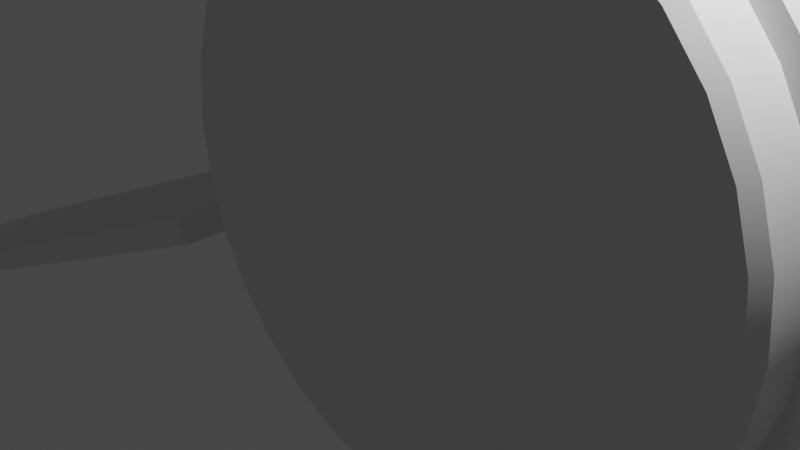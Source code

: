 # Source: satellite.blend  (saved by Blender 2.93.21; exported with 4.5.12 LTS)
import bpy
from mathutils import Matrix  # noqa: F401  (used for matrix-valued properties, if any)

bpy.ops.wm.read_factory_settings(use_empty=True)
scene = bpy.context.scene
scene.name = 'Scene'

# ---- collections
col_collection = bpy.data.collections.new('Collection'); scene.collection.children.link(col_collection)

# ---- node groups
ng_auto_smooth = bpy.data.node_groups.new('Auto Smooth', 'GeometryNodeTree')
_s = ng_auto_smooth.interface.new_socket(name='Geometry', in_out='OUTPUT', socket_type='NodeSocketGeometry')
_s = ng_auto_smooth.interface.new_socket(name='Geometry', in_out='INPUT', socket_type='NodeSocketGeometry')
_s = ng_auto_smooth.interface.new_socket(name='Angle', in_out='INPUT', socket_type='NodeSocketFloat')
_s.subtype = 'ANGLE'
_s.min_value = 0.0
_s.max_value = 3.142
ng_auto_smooth.is_modifier = True
_N = ng_auto_smooth.nodes; _L = ng_auto_smooth.links
n0 = _N.new('NodeGroupOutput'); n0.name = 'Group Output'; n0.location = (480, -100)
n1 = _N.new('NodeGroupInput'); n1.name = 'Group Input'; n1.location = (-420, -300)
n2 = _N.new('NodeGroupInput'); n2.name = 'Group Input.001'; n2.location = (-60, -100)
n3 = _N.new('GeometryNodeSetShadeSmooth'); n3.name = 'Set Shade Smooth'; n3.location = (120, -100)
n3.domain = 'EDGE'
n4 = _N.new('GeometryNodeSetShadeSmooth'); n4.name = 'Set Shade Smooth.001'; n4.location = (300, -100)
n5 = _N.new('GeometryNodeInputMeshEdgeAngle'); n5.name = 'Edge Angle'; n5.location = (-420, -220)
n6 = _N.new('GeometryNodeInputEdgeSmooth'); n6.name = 'Is Edge Smooth'; n6.location = (-60, -160)
n7 = _N.new('GeometryNodeInputShadeSmooth'); n7.name = 'Is Face Smooth'; n7.location = (-240, -340)
n8 = _N.new('FunctionNodeBooleanMath'); n8.name = 'Boolean Math'; n8.location = (-60, -220)
n9 = _N.new('FunctionNodeCompare'); n9.name = 'Compare'; n9.location = (-240, -180)
n9.operation = 'LESS_EQUAL'
_L.new(n5.outputs[0], n9.inputs[0])
_L.new(n4.outputs[0], n0.inputs[0])
_L.new(n1.outputs[1], n9.inputs[1])
_L.new(n9.outputs[0], n8.inputs[0])
_L.new(n7.outputs[0], n8.inputs[1])
_L.new(n2.outputs[0], n3.inputs[0])
_L.new(n6.outputs[0], n3.inputs[1])
_L.new(n3.outputs[0], n4.inputs[0])
_L.new(n8.outputs[0], n3.inputs[2])
n0.is_active_output = True

# ---- world
world_world = bpy.data.worlds.new('World'); scene.world = world_world
world_world.use_nodes = True; world_world.node_tree.nodes.clear()
_N = world_world.node_tree.nodes; _L = world_world.node_tree.links
n0 = _N.new('ShaderNodeOutputWorld'); n0.name = 'World Output'; n0.location = (300, 300)
n1 = _N.new('ShaderNodeBackground'); n1.name = 'Background'; n1.location = (10, 300)
n1.inputs[0].default_value = (0.05088, 0.05088, 0.05088, 1.0)
_L.new(n1.outputs[0], n0.inputs[0])
n0.is_active_output = True
world_world.color = (0.05088, 0.05088, 0.05088)
world_world.use_sun_shadow = False
world_world.sun_shadow_jitter_overblur = 0.0

# ---- cameras
cam_camera = bpy.data.cameras.new('Camera')
cam_camera.clip_end = 100.0
cam_camera.ortho_scale = 7.314

# ---- lights
light_light = bpy.data.lights.new('Light', 'POINT')
light_light.transmission_factor = 0.0
light_light.energy = 1000.0
light_light.shadow_soft_size = 0.1
light_light.shadow_maximum_resolution = 0.006
light_light.use_absolute_resolution = True

# ---- meshes
me_cylinder = bpy.data.meshes.new('Cylinder')
me_cylinder.from_pydata([(-3.242e-06, 10.37, 2.863), (-0.5585, 10.37, 2.808), (-1.096, 10.37, 2.645), (-1.591, 10.37, 2.38), (-2.024, 10.37, 2.024), (-2.38, 10.37, 1.591), (-2.645, 10.37, 1.096), (-2.808, 10.37, 0.5585), (-2.863, 10.37, -3.126e-07), (-2.808, 10.37, -0.5585), (-2.645, 10.37, -1.096), (-2.38, 10.37, -1.591), (-2.024, 10.37, -2.024), (-1.591, 10.37, -2.38), (-1.096, 10.37, -2.645), (-0.5585, 10.37, -2.808), (-3.1e-06, 10.37, -2.863), (0.5585, 10.37, -2.808), (1.096, 10.37, -2.645), (1.591, 10.37, -2.38), (2.024, 10.37, -2.024), (2.38, 10.37, -1.591), (2.645, 10.37, -1.096), (2.808, 10.37, -0.5585), (2.863, 10.37, -1.255e-07), (2.808, 10.37, 0.5585), (2.645, 10.37, 1.096), (2.38, 10.37, 1.591), (2.024, 10.37, 2.024), (1.591, 10.37, 2.38), (1.096, 10.37, 2.645), (0.5585, 10.37, 2.808), (-0.3651, 21.54, 1.835), (-1.041e-06, 21.54, 1.871), (-0.7162, 21.54, 1.729), (-1.04, 21.54, 1.556), (-1.323, 21.54, 1.323), (-1.556, 21.54, 1.04), (-1.729, 21.54, 0.7162), (-1.835, 21.54, 0.3651), (-1.871, 21.54, -7.785e-07), (-1.835, 21.54, -0.3651), (-1.729, 21.54, -0.7162), (-1.556, 21.54, -1.04), (-1.323, 21.54, -1.323), (-1.04, 21.54, -1.556), (-0.7162, 21.54, -1.729), (-0.3651, 21.54, -1.835), (-9.363e-07, 21.54, -1.871), (0.3651, 21.54, -1.835), (0.7162, 21.54, -1.729), (1.04, 21.54, -1.556), (1.323, 21.54, -1.323), (1.556, 21.54, -1.04), (1.729, 21.54, -0.7162), (1.835, 21.54, -0.3651), (1.871, 21.54, -6.322e-07), (1.835, 21.54, 0.3651), (1.729, 21.54, 0.7162), (1.556, 21.54, 1.04), (1.323, 21.54, 1.323), (1.04, 21.54, 1.556), (0.7162, 21.54, 1.729), (0.3651, 21.54, 1.835), (-1.013e-06, 20.49, -6.726e-07), (-8.942e-07, 20.04, -5.919e-07), (-0.6049, 20.04, 3.041), (-5.978e-07, 20.04, 3.1), (-1.186, 20.04, 2.864), (-1.722, 20.04, 2.578), (-2.192, 20.04, 2.192), (-2.578, 20.04, 1.722), (-2.864, 20.04, 1.186), (-3.041, 20.04, 0.6049), (-3.1, 20.04, -7.826e-07), (-3.041, 20.04, -0.6049), (-2.864, 20.04, -1.186), (-2.578, 20.04, -1.722), (-2.192, 20.04, -2.192), (-1.722, 20.04, -2.578), (-1.186, 20.04, -2.864), (-0.6049, 20.04, -3.041), (-4.439e-07, 20.04, -3.1), (0.6049, 20.04, -3.041), (1.186, 20.04, -2.864), (1.722, 20.04, -2.578), (2.192, 20.04, -2.192), (2.578, 20.04, -1.722), (2.864, 20.04, -1.186), (3.041, 20.04, -0.6049), (3.1, 20.04, -5.799e-07), (3.041, 20.04, 0.6049), (2.864, 20.04, 1.186), (2.578, 20.04, 1.722), (2.192, 20.04, 2.192), (1.722, 20.04, 2.578), (1.186, 20.04, 2.864), (0.6049, 20.04, 3.041), (-0.6049, 20.49, 3.041), (-8.397e-07, 20.49, 3.1), (-1.186, 20.49, 2.864), (-1.722, 20.49, 2.578), (-2.192, 20.49, 2.192), (-2.578, 20.49, 1.722), (-2.864, 20.49, 1.186), (-3.041, 20.49, 0.6049), (-3.1, 20.49, -8.088e-07), (-3.041, 20.49, -0.6049), (-2.864, 20.49, -1.186), (-2.578, 20.49, -1.722), (-2.192, 20.49, -2.192), (-1.722, 20.49, -2.578), (-1.186, 20.49, -2.864), (-0.6049, 20.49, -3.041), (-6.858e-07, 20.49, -3.1), (0.6049, 20.49, -3.041), (1.186, 20.49, -2.864), (1.722, 20.49, -2.578), (2.192, 20.49, -2.192), (2.578, 20.49, -1.722), (2.864, 20.49, -1.186), (3.041, 20.49, -0.6049), (3.1, 20.49, -6.062e-07), (3.041, 20.49, 0.6049), (2.864, 20.49, 1.186), (2.578, 20.49, 1.722), (2.192, 20.49, 2.192), (1.722, 20.49, 2.578), (1.186, 20.49, 2.864), (0.6049, 20.49, 3.041), (-2.296e-06, 20.03, -5.906e-07), (-0.3651, 20.03, 1.835), (-1.993e-06, 20.03, 1.871), (-0.7162, 20.03, 1.729), (-1.04, 20.03, 1.556), (-1.323, 20.03, 1.323), (-1.556, 20.03, 1.04), (-1.729, 20.03, 0.7162), (-1.835, 20.03, 0.3651), (-1.871, 20.03, -7.125e-07), (-1.835, 20.03, -0.3651), (-1.729, 20.03, -0.7162), (-1.556, 20.03, -1.04), (-1.323, 20.03, -1.323), (-1.04, 20.03, -1.556), (-0.7162, 20.03, -1.729), (-0.3651, 20.03, -1.835), (-1.888e-06, 20.03, -1.871), (0.3651, 20.03, -1.835), (0.7162, 20.03, -1.729), (1.04, 20.03, -1.556), (1.323, 20.03, -1.323), (1.556, 20.03, -1.04), (1.729, 20.03, -0.7162), (1.835, 20.03, -0.3651), (1.871, 20.03, -5.662e-07), (1.835, 20.03, 0.3651), (1.729, 20.03, 0.7162), (1.556, 20.03, 1.04), (1.323, 20.03, 1.323), (1.04, 20.03, 1.556), (0.7162, 20.03, 1.729), (0.3651, 20.03, 1.835), (-3.232e-08, 0.2064, 3.808), (-1.126e-07, 0.3456, 3.947), (-0.7428, 0.2064, 3.734), (-0.7701, 0.3456, 3.872), (-1.457, 0.2064, 3.518), (-1.511, 0.3456, 3.647), (-2.115, 0.2064, 3.166), (-2.193, 0.3456, 3.282), (-2.692, 0.2064, 2.692), (-2.791, 0.3456, 2.791), (-3.166, 0.2064, 2.115), (-3.282, 0.3456, 2.193), (-3.518, 0.2064, 1.457), (-3.647, 0.3456, 1.511), (-3.734, 0.2064, 0.7428), (-3.872, 0.3456, 0.7701), (-3.808, 0.2064, 9.361e-09), (-3.947, 0.3456, -4.725e-09), (-3.734, 0.2064, -0.7428), (-3.872, 0.3456, -0.7701), (-3.518, 0.2064, -1.457), (-3.647, 0.3456, -1.511), (-3.166, 0.2064, -2.115), (-3.282, 0.3456, -2.193), (-2.692, 0.2064, -2.692), (-2.791, 0.3456, -2.791), (-2.115, 0.2064, -3.166), (-2.193, 0.3456, -3.282), (-1.457, 0.2064, -3.518), (-1.511, 0.3456, -3.647), (-0.7428, 0.2064, -3.734), (-0.7701, 0.3456, -3.872), (2.618e-07, 0.2064, -3.808), (2.325e-07, 0.3456, -3.947), (0.7428, 0.2064, -3.734), (0.7701, 0.3456, -3.872), (1.457, 0.2064, -3.518), (1.511, 0.3456, -3.647), (2.115, 0.2064, -3.166), (2.193, 0.3456, -3.282), (2.692, 0.2064, -2.692), (2.791, 0.3456, -2.791), (3.166, 0.2064, -2.115), (3.282, 0.3456, -2.193), (3.518, 0.2064, -1.457), (3.647, 0.3456, -1.511), (3.734, 0.2064, -0.7428), (3.872, 0.3456, -0.7701), (3.808, 0.2064, 2.198e-07), (3.947, 0.3456, 2.149e-07), (3.734, 0.2064, 0.7428), (3.872, 0.3456, 0.7701), (3.518, 0.2064, 1.457), (3.647, 0.3456, 1.511), (3.166, 0.2064, 2.115), (3.282, 0.3456, 2.193), (2.692, 0.2064, 2.692), (2.791, 0.3456, 2.791), (2.115, 0.2064, 3.166), (2.193, 0.3456, 3.282), (1.457, 0.2064, 3.518), (1.511, 0.3456, 3.647), (0.7428, 0.2064, 3.734), (0.7701, 0.3456, 3.872), (-0.7428, 10.37, 3.734), (-0.7701, 10.23, 3.872), (-3.334e-06, 10.23, 3.947), (-3.362e-06, 10.37, 3.808), (-1.457, 10.37, 3.518), (-1.511, 10.23, 3.647), (-2.115, 10.37, 3.166), (-2.193, 10.23, 3.282), (-2.692, 10.37, 2.692), (-2.791, 10.23, 2.791), (-3.166, 10.37, 2.115), (-3.282, 10.23, 2.193), (-3.518, 10.37, 1.457), (-3.647, 10.23, 1.511), (-3.734, 10.37, 0.7428), (-3.872, 10.23, 0.7701), (-3.808, 10.37, -3.409e-07), (-3.947, 10.23, -3.404e-07), (-3.734, 10.37, -0.7428), (-3.872, 10.23, -0.7701), (-3.518, 10.37, -1.457), (-3.647, 10.23, -1.511), (-3.166, 10.37, -2.115), (-3.282, 10.23, -2.193), (-2.692, 10.37, -2.692), (-2.791, 10.23, -2.791), (-2.115, 10.37, -3.166), (-2.193, 10.23, -3.282), (-1.457, 10.37, -3.518), (-1.511, 10.23, -3.647), (-0.7428, 10.37, -3.734), (-0.7701, 10.23, -3.872), (-3.043e-06, 10.37, -3.808), (-2.989e-06, 10.23, -3.947), (0.7428, 10.37, -3.734), (0.7701, 10.23, -3.872), (1.457, 10.37, -3.518), (1.511, 10.23, -3.647), (2.115, 10.37, -3.166), (2.193, 10.23, -3.282), (2.692, 10.37, -2.692), (2.791, 10.23, -2.791), (3.166, 10.37, -2.115), (3.282, 10.23, -2.193), (3.518, 10.37, -1.457), (3.647, 10.23, -1.511), (3.734, 10.37, -0.7428), (3.872, 10.23, -0.7701), (3.808, 10.37, -1.255e-07), (3.947, 10.23, -1.208e-07), (3.734, 10.37, 0.7428), (3.872, 10.23, 0.7701), (3.518, 10.37, 1.457), (3.647, 10.23, 1.511), (3.166, 10.37, 2.115), (3.282, 10.23, 2.193), (2.692, 10.37, 2.692), (2.791, 10.23, 2.791), (2.115, 10.37, 3.166), (2.193, 10.23, 3.282), (1.457, 10.37, 3.518), (1.511, 10.23, 3.647), (0.7428, 10.37, 3.734), (0.7701, 10.23, 3.872), (-0.5312, 21.54, 2.671), (-0.5585, 21.4, 2.808), (-1.23e-06, 21.4, 2.863), (-1.182e-06, 21.54, 2.723), (-1.042, 21.54, 2.516), (-1.096, 21.4, 2.645), (-1.513, 21.54, 2.264), (-1.591, 21.4, 2.38), (-1.925, 21.54, 1.925), (-2.024, 21.4, 2.024), (-2.264, 21.54, 1.513), (-2.38, 21.4, 1.591), (-2.516, 21.54, 1.042), (-2.645, 21.4, 1.096), (-2.671, 21.54, 0.5312), (-2.808, 21.4, 0.5585), (-2.723, 21.54, -7.976e-07), (-2.863, 21.4, -7.947e-07), (-2.671, 21.54, -0.5312), (-2.808, 21.4, -0.5585), (-2.516, 21.54, -1.042), (-2.645, 21.4, -1.096), (-2.264, 21.54, -1.513), (-2.38, 21.4, -1.591), (-1.925, 21.54, -1.925), (-2.024, 21.4, -2.024), (-1.513, 21.54, -2.264), (-1.591, 21.4, -2.38), (-1.042, 21.54, -2.516), (-1.096, 21.4, -2.645), (-0.5312, 21.54, -2.671), (-0.5585, 21.4, -2.808), (-1.045e-06, 21.54, -2.723), (-1.088e-06, 21.4, -2.863), (0.5312, 21.54, -2.671), (0.5585, 21.4, -2.808), (1.042, 21.54, -2.516), (1.096, 21.4, -2.645), (1.513, 21.54, -2.264), (1.591, 21.4, -2.38), (1.925, 21.54, -1.925), (2.024, 21.4, -2.024), (2.264, 21.54, -1.513), (2.38, 21.4, -1.591), (2.516, 21.54, -1.042), (2.645, 21.4, -1.096), (2.671, 21.54, -0.5312), (2.808, 21.4, -0.5585), (2.723, 21.54, -6.162e-07), (2.863, 21.4, -6.075e-07), (2.671, 21.54, 0.5312), (2.808, 21.4, 0.5585), (2.516, 21.54, 1.042), (2.645, 21.4, 1.096), (2.264, 21.54, 1.513), (2.38, 21.4, 1.591), (1.925, 21.54, 1.925), (2.024, 21.4, 2.024), (1.513, 21.54, 2.264), (1.591, 21.4, 2.38), (1.042, 21.54, 2.516), (1.096, 21.4, 2.645), (0.5312, 21.54, 2.671), (0.5585, 21.4, 2.808), (5.184e-06, 1.507, -6.661e-07), (5.296e-06, 1.051, -5.564e-07), (-0.8211, 1.051, 4.128), (5.698e-06, 1.051, 4.209), (-1.611, 1.051, 3.888), (-2.338, 1.051, 3.5), (-2.976, 1.051, 2.976), (-3.5, 1.051, 2.338), (-3.888, 1.051, 1.611), (-4.128, 1.051, 0.8211), (-4.209, 1.051, -8.153e-07), (-4.128, 1.051, -0.8211), (-3.888, 1.051, -1.611), (-3.5, 1.051, -2.338), (-2.976, 1.051, -2.976), (-2.338, 1.051, -3.5), (-1.611, 1.051, -3.888), (-0.8211, 1.051, -4.128), (5.907e-06, 1.051, -4.209), (0.8211, 1.051, -4.128), (1.611, 1.051, -3.888), (2.338, 1.051, -3.5), (2.976, 1.051, -2.976), (3.5, 1.051, -2.338), (3.888, 1.051, -1.611), (4.128, 1.051, -0.8211), (4.209, 1.051, -5.402e-07), (4.128, 1.051, 0.8211), (3.888, 1.051, 1.611), (3.5, 1.051, 2.338), (2.976, 1.051, 2.976), (2.338, 1.051, 3.5), (1.611, 1.051, 3.888), (0.8211, 1.051, 4.128), (-0.8211, 1.507, 4.128), (5.419e-06, 1.507, 4.209), (-1.611, 1.507, 3.888), (-2.338, 1.507, 3.5), (-2.976, 1.507, 2.976), (-3.5, 1.507, 2.338), (-3.888, 1.507, 1.611), (-4.128, 1.507, 0.8211), (-4.209, 1.507, -8.509e-07), (-4.128, 1.507, -0.8211), (-3.888, 1.507, -1.611), (-3.5, 1.507, -2.338), (-2.976, 1.507, -2.976), (-2.338, 1.507, -3.5), (-1.611, 1.507, -3.888), (-0.8211, 1.507, -4.128), (5.628e-06, 1.507, -4.209), (0.8211, 1.507, -4.128), (1.611, 1.507, -3.888), (2.338, 1.507, -3.5), (2.976, 1.507, -2.976), (3.5, 1.507, -2.338), (3.888, 1.507, -1.611), (4.128, 1.507, -0.8211), (4.209, 1.507, -5.758e-07), (4.128, 1.507, 0.8211), (3.888, 1.507, 1.611), (3.5, 1.507, 2.338), (2.976, 1.507, 2.976), (2.338, 1.507, 3.5), (1.611, 1.507, 3.888), (0.8211, 1.507, 4.128), (2.522e-06, 9.677, -6.661e-07), (2.633e-06, 9.221, -5.564e-07), (-0.8211, 9.221, 4.128), (3.036e-06, 9.221, 4.209), (-1.611, 9.221, 3.888), (-2.338, 9.221, 3.5), (-2.976, 9.221, 2.976), (-3.5, 9.221, 2.338), (-3.888, 9.221, 1.611), (-4.128, 9.221, 0.8211), (-4.209, 9.221, -8.153e-07), (-4.128, 9.221, -0.8211), (-3.888, 9.221, -1.611), (-3.5, 9.221, -2.338), (-2.976, 9.221, -2.976), (-2.338, 9.221, -3.5), (-1.611, 9.221, -3.888), (-0.8211, 9.221, -4.128), (3.245e-06, 9.221, -4.209), (0.8211, 9.221, -4.128), (1.611, 9.221, -3.888), (2.338, 9.221, -3.5), (2.976, 9.221, -2.976), (3.5, 9.221, -2.338), (3.888, 9.221, -1.611), (4.128, 9.221, -0.8211), (4.209, 9.221, -5.402e-07), (4.128, 9.221, 0.8211), (3.888, 9.221, 1.611), (3.5, 9.221, 2.338), (2.976, 9.221, 2.976), (2.338, 9.221, 3.5), (1.611, 9.221, 3.888), (0.8211, 9.221, 4.128), (-0.8211, 9.677, 4.128), (2.757e-06, 9.677, 4.209), (-1.611, 9.677, 3.888), (-2.338, 9.677, 3.5), (-2.976, 9.677, 2.976), (-3.5, 9.677, 2.338), (-3.888, 9.677, 1.611), (-4.128, 9.677, 0.8211), (-4.209, 9.677, -8.509e-07), (-4.128, 9.677, -0.8211), (-3.888, 9.677, -1.611), (-3.5, 9.677, -2.338), (-2.976, 9.677, -2.976), (-2.338, 9.677, -3.5), (-1.611, 9.677, -3.888), (-0.8211, 9.677, -4.128), (2.966e-06, 9.677, -4.209), (0.8211, 9.677, -4.128), (1.611, 9.677, -3.888), (2.338, 9.677, -3.5), (2.976, 9.677, -2.976), (3.5, 9.677, -2.338), (3.888, 9.677, -1.611), (4.128, 9.677, -0.8211), (4.209, 9.677, -5.758e-07), (4.128, 9.677, 0.8211), (3.888, 9.677, 1.611), (3.5, 9.677, 2.338), (2.976, 9.677, 2.976), (2.338, 9.677, 3.5), (1.611, 9.677, 3.888), (0.8211, 9.677, 4.128), (-6.453e-07, 19.36, -6.726e-07), (-5.265e-07, 18.91, -5.919e-07), (-0.6049, 18.91, 3.041), (-2.301e-07, 18.91, 3.1), (-1.186, 18.91, 2.864), (-1.722, 18.91, 2.578), (-2.192, 18.91, 2.192), (-2.578, 18.91, 1.722), (-2.864, 18.91, 1.186), (-3.041, 18.91, 0.6049), (-3.1, 18.91, -7.826e-07), (-3.041, 18.91, -0.6049), (-2.864, 18.91, -1.186), (-2.578, 18.91, -1.722), (-2.192, 18.91, -2.192), (-1.722, 18.91, -2.578), (-1.186, 18.91, -2.864), (-0.6049, 18.91, -3.041), (-7.625e-08, 18.91, -3.1), (0.6049, 18.91, -3.041), (1.186, 18.91, -2.864), (1.722, 18.91, -2.578), (2.192, 18.91, -2.192), (2.578, 18.91, -1.722), (2.864, 18.91, -1.186), (3.041, 18.91, -0.6049), (3.1, 18.91, -5.799e-07), (3.041, 18.91, 0.6049), (2.864, 18.91, 1.186), (2.578, 18.91, 1.722), (2.192, 18.91, 2.192), (1.722, 18.91, 2.578), (1.186, 18.91, 2.864), (0.6049, 18.91, 3.041), (-0.6049, 19.36, 3.041), (-4.721e-07, 19.36, 3.1), (-1.186, 19.36, 2.864), (-1.722, 19.36, 2.578), (-2.192, 19.36, 2.192), (-2.578, 19.36, 1.722), (-2.864, 19.36, 1.186), (-3.041, 19.36, 0.6049), (-3.1, 19.36, -8.088e-07), (-3.041, 19.36, -0.6049), (-2.864, 19.36, -1.186), (-2.578, 19.36, -1.722), (-2.192, 19.36, -2.192), (-1.722, 19.36, -2.578), (-1.186, 19.36, -2.864), (-0.6049, 19.36, -3.041), (-3.182e-07, 19.36, -3.1), (0.6049, 19.36, -3.041), (1.186, 19.36, -2.864), (1.722, 19.36, -2.578), (2.192, 19.36, -2.192), (2.578, 19.36, -1.722), (2.864, 19.36, -1.186), (3.041, 19.36, -0.6049), (3.1, 19.36, -6.062e-07), (3.041, 19.36, 0.6049), (2.864, 19.36, 1.186), (2.578, 19.36, 1.722), (2.192, 19.36, 2.192), (1.722, 19.36, 2.578), (1.186, 19.36, 2.864), (0.6049, 19.36, 3.041)], [], [(226, 290, 229, 164), (168, 232, 234, 170), (170, 234, 236, 172), (172, 236, 238, 174), (174, 238, 240, 176), (176, 240, 242, 178), (178, 242, 244, 180), (180, 244, 246, 182), (182, 246, 248, 184), (184, 248, 250, 186), (186, 250, 252, 188), (188, 252, 254, 190), (190, 254, 256, 192), (192, 256, 258, 194), (194, 258, 260, 196), (196, 260, 262, 198), (198, 262, 264, 200), (200, 264, 266, 202), (202, 266, 268, 204), (204, 268, 270, 206), (206, 270, 272, 208), (208, 272, 274, 210), (210, 274, 276, 212), (212, 276, 278, 214), (214, 278, 280, 216), (216, 280, 282, 218), (218, 282, 284, 220), (220, 284, 286, 222), (222, 286, 288, 224), (224, 288, 290, 226), (34, 35, 297, 295), (0, 1, 227, 230), (166, 228, 232, 168), (164, 229, 228, 166), (1, 2, 231, 227), (31, 0, 230, 289), (3, 4, 235, 233), (4, 5, 237, 235), (5, 6, 239, 237), (6, 7, 241, 239), (7, 8, 243, 241), (8, 9, 245, 243), (9, 10, 247, 245), (10, 11, 249, 247), (11, 12, 251, 249), (12, 13, 253, 251), (13, 14, 255, 253), (14, 15, 257, 255), (15, 16, 259, 257), (16, 17, 261, 259), (17, 18, 263, 261), (18, 19, 265, 263), (19, 20, 267, 265), (20, 21, 269, 267), (21, 22, 271, 269), (22, 23, 273, 271), (23, 24, 275, 273), (24, 25, 277, 275), (25, 26, 279, 277), (26, 27, 281, 279), (27, 28, 283, 281), (28, 29, 285, 283), (29, 30, 287, 285), (30, 31, 289, 287), (33, 32, 291, 294), (2, 3, 233, 231), (45, 44, 143, 144), (51, 52, 331, 329), (38, 39, 305, 303), (52, 53, 333, 331), (39, 40, 307, 305), (53, 54, 335, 333), (40, 41, 309, 307), (54, 55, 337, 335), (41, 42, 311, 309), (55, 56, 339, 337), (42, 43, 313, 311), (56, 57, 341, 339), (43, 44, 315, 313), (57, 58, 343, 341), (44, 45, 317, 315), (58, 59, 345, 343), (45, 46, 319, 317), (59, 60, 347, 345), (46, 47, 321, 319), (32, 34, 295, 291), (60, 61, 349, 347), (47, 48, 323, 321), (1, 0, 293, 292), (61, 62, 351, 349), (48, 49, 325, 323), (35, 36, 299, 297), (62, 63, 353, 351), (49, 50, 327, 325), (36, 37, 301, 299), (50, 51, 329, 327), (37, 38, 303, 301), (124, 123, 91, 92), (111, 110, 78, 79), (125, 124, 92, 93), (112, 111, 79, 80), (98, 99, 67, 66), (126, 125, 93, 94), (113, 112, 80, 81), (100, 98, 66, 68), (127, 126, 94, 95), (114, 113, 81, 82), (101, 100, 68, 69), (128, 127, 95, 96), (115, 114, 82, 83), (102, 101, 69, 70), (129, 128, 96, 97), (116, 115, 83, 84), (103, 102, 70, 71), (99, 129, 97, 67), (117, 116, 84, 85), (104, 103, 71, 72), (118, 117, 85, 86), (105, 104, 72, 73), (119, 118, 86, 87), (106, 105, 73, 74), (120, 119, 87, 88), (107, 106, 74, 75), (121, 120, 88, 89), (108, 107, 75, 76), (122, 121, 89, 90), (109, 108, 76, 77), (123, 122, 90, 91), (110, 109, 77, 78), (65, 66, 67), (65, 68, 66), (65, 69, 68), (65, 70, 69), (65, 71, 70), (65, 72, 71), (65, 73, 72), (65, 74, 73), (65, 75, 74), (65, 76, 75), (65, 77, 76), (65, 78, 77), (65, 79, 78), (65, 80, 79), (65, 81, 80), (65, 82, 81), (65, 83, 82), (65, 84, 83), (65, 85, 84), (65, 86, 85), (65, 87, 86), (65, 88, 87), (65, 89, 88), (65, 90, 89), (65, 91, 90), (65, 92, 91), (65, 93, 92), (65, 94, 93), (65, 95, 94), (65, 96, 95), (65, 97, 96), (65, 67, 97), (64, 99, 98), (64, 98, 100), (64, 100, 101), (64, 101, 102), (64, 102, 103), (64, 103, 104), (64, 104, 105), (64, 105, 106), (64, 106, 107), (64, 107, 108), (64, 108, 109), (64, 109, 110), (64, 110, 111), (64, 111, 112), (64, 112, 113), (64, 113, 114), (64, 114, 115), (64, 115, 116), (64, 116, 117), (64, 117, 118), (64, 118, 119), (64, 119, 120), (64, 120, 121), (64, 121, 122), (64, 122, 123), (64, 123, 124), (64, 124, 125), (64, 125, 126), (64, 126, 127), (64, 127, 128), (64, 128, 129), (64, 129, 99), (2, 1, 292, 296), (63, 33, 294, 353), (3, 2, 296, 298), (4, 3, 298, 300), (5, 4, 300, 302), (6, 5, 302, 304), (7, 6, 304, 306), (8, 7, 306, 308), (9, 8, 308, 310), (10, 9, 310, 312), (11, 10, 312, 314), (12, 11, 314, 316), (13, 12, 316, 318), (14, 13, 318, 320), (15, 14, 320, 322), (16, 15, 322, 324), (17, 16, 324, 326), (18, 17, 326, 328), (19, 18, 328, 330), (20, 19, 330, 332), (21, 20, 332, 334), (22, 21, 334, 336), (23, 22, 336, 338), (24, 23, 338, 340), (25, 24, 340, 342), (26, 25, 342, 344), (27, 26, 344, 346), (28, 27, 346, 348), (29, 28, 348, 350), (30, 29, 350, 352), (31, 30, 352, 354), (0, 31, 354, 293), (59, 58, 157, 158), (46, 45, 144, 145), (32, 33, 132, 131), (60, 59, 158, 159), (47, 46, 145, 146), (34, 32, 131, 133), (61, 60, 159, 160), (48, 47, 146, 147), (35, 34, 133, 134), (62, 61, 160, 161), (49, 48, 147, 148), (36, 35, 134, 135), (63, 62, 161, 162), (50, 49, 148, 149), (37, 36, 135, 136), (33, 63, 162, 132), (51, 50, 149, 150), (38, 37, 136, 137), (52, 51, 150, 151), (39, 38, 137, 138), (53, 52, 151, 152), (40, 39, 138, 139), (54, 53, 152, 153), (41, 40, 139, 140), (55, 54, 153, 154), (42, 41, 140, 141), (56, 55, 154, 155), (43, 42, 141, 142), (57, 56, 155, 156), (44, 43, 142, 143), (58, 57, 156, 157), (130, 131, 132), (130, 133, 131), (130, 134, 133), (130, 135, 134), (130, 136, 135), (130, 137, 136), (130, 138, 137), (130, 139, 138), (130, 140, 139), (130, 141, 140), (130, 142, 141), (130, 143, 142), (130, 144, 143), (130, 145, 144), (130, 146, 145), (130, 147, 146), (130, 148, 147), (130, 149, 148), (130, 150, 149), (130, 151, 150), (130, 152, 151), (130, 153, 152), (130, 154, 153), (130, 155, 154), (130, 156, 155), (130, 157, 156), (130, 158, 157), (130, 159, 158), (130, 160, 159), (130, 161, 160), (130, 162, 161), (130, 132, 162), (164, 166, 165, 163), (228, 229, 230, 227), (166, 168, 167, 165), (232, 228, 227, 231), (168, 170, 169, 167), (234, 232, 231, 233), (170, 172, 171, 169), (236, 234, 233, 235), (172, 174, 173, 171), (238, 236, 235, 237), (174, 176, 175, 173), (240, 238, 237, 239), (176, 178, 177, 175), (242, 240, 239, 241), (178, 180, 179, 177), (244, 242, 241, 243), (180, 182, 181, 179), (246, 244, 243, 245), (182, 184, 183, 181), (248, 246, 245, 247), (184, 186, 185, 183), (250, 248, 247, 249), (186, 188, 187, 185), (252, 250, 249, 251), (188, 190, 189, 187), (254, 252, 251, 253), (190, 192, 191, 189), (256, 254, 253, 255), (192, 194, 193, 191), (258, 256, 255, 257), (194, 196, 195, 193), (260, 258, 257, 259), (196, 198, 197, 195), (262, 260, 259, 261), (198, 200, 199, 197), (264, 262, 261, 263), (200, 202, 201, 199), (266, 264, 263, 265), (202, 204, 203, 201), (268, 266, 265, 267), (204, 206, 205, 203), (270, 268, 267, 269), (206, 208, 207, 205), (272, 270, 269, 271), (208, 210, 209, 207), (274, 272, 271, 273), (210, 212, 211, 209), (276, 274, 273, 275), (212, 214, 213, 211), (278, 276, 275, 277), (214, 216, 215, 213), (280, 278, 277, 279), (216, 218, 217, 215), (282, 280, 279, 281), (218, 220, 219, 217), (284, 282, 281, 283), (220, 222, 221, 219), (286, 284, 283, 285), (222, 224, 223, 221), (288, 286, 285, 287), (224, 226, 225, 223), (290, 288, 287, 289), (226, 164, 163, 225), (229, 290, 289, 230), (292, 293, 294, 291), (296, 292, 291, 295), (298, 296, 295, 297), (300, 298, 297, 299), (302, 300, 299, 301), (304, 302, 301, 303), (306, 304, 303, 305), (308, 306, 305, 307), (310, 308, 307, 309), (312, 310, 309, 311), (314, 312, 311, 313), (316, 314, 313, 315), (318, 316, 315, 317), (320, 318, 317, 319), (322, 320, 319, 321), (324, 322, 321, 323), (326, 324, 323, 325), (328, 326, 325, 327), (330, 328, 327, 329), (332, 330, 329, 331), (334, 332, 331, 333), (336, 334, 333, 335), (338, 336, 335, 337), (340, 338, 337, 339), (342, 340, 339, 341), (344, 342, 341, 343), (346, 344, 343, 345), (348, 346, 345, 347), (350, 348, 347, 349), (352, 350, 349, 351), (354, 352, 351, 353), (293, 354, 353, 294), (163, 165, 167, 169, 171, 173, 175, 177, 179, 181, 183, 185, 187, 189, 191, 193, 195, 197, 199, 201, 203, 205, 207, 209, 211, 213, 215, 217, 219, 221, 223, 225), (415, 414, 382, 383), (402, 401, 369, 370), (416, 415, 383, 384), (403, 402, 370, 371), (389, 390, 358, 357), (417, 416, 384, 385), (404, 403, 371, 372), (391, 389, 357, 359), (418, 417, 385, 386), (405, 404, 372, 373), (392, 391, 359, 360), (419, 418, 386, 387), (406, 405, 373, 374), (393, 392, 360, 361), (420, 419, 387, 388), (407, 406, 374, 375), (394, 393, 361, 362), (390, 420, 388, 358), (408, 407, 375, 376), (395, 394, 362, 363), (409, 408, 376, 377), (396, 395, 363, 364), (410, 409, 377, 378), (397, 396, 364, 365), (411, 410, 378, 379), (398, 397, 365, 366), (412, 411, 379, 380), (399, 398, 366, 367), (413, 412, 380, 381), (400, 399, 367, 368), (414, 413, 381, 382), (401, 400, 368, 369), (356, 357, 358), (356, 359, 357), (356, 360, 359), (356, 361, 360), (356, 362, 361), (356, 363, 362), (356, 364, 363), (356, 365, 364), (356, 366, 365), (356, 367, 366), (356, 368, 367), (356, 369, 368), (356, 370, 369), (356, 371, 370), (356, 372, 371), (356, 373, 372), (356, 374, 373), (356, 375, 374), (356, 376, 375), (356, 377, 376), (356, 378, 377), (356, 379, 378), (356, 380, 379), (356, 381, 380), (356, 382, 381), (356, 383, 382), (356, 384, 383), (356, 385, 384), (356, 386, 385), (356, 387, 386), (356, 388, 387), (356, 358, 388), (355, 390, 389), (355, 389, 391), (355, 391, 392), (355, 392, 393), (355, 393, 394), (355, 394, 395), (355, 395, 396), (355, 396, 397), (355, 397, 398), (355, 398, 399), (355, 399, 400), (355, 400, 401), (355, 401, 402), (355, 402, 403), (355, 403, 404), (355, 404, 405), (355, 405, 406), (355, 406, 407), (355, 407, 408), (355, 408, 409), (355, 409, 410), (355, 410, 411), (355, 411, 412), (355, 412, 413), (355, 413, 414), (355, 414, 415), (355, 415, 416), (355, 416, 417), (355, 417, 418), (355, 418, 419), (355, 419, 420), (355, 420, 390), (481, 480, 448, 449), (468, 467, 435, 436), (482, 481, 449, 450), (469, 468, 436, 437), (455, 456, 424, 423), (483, 482, 450, 451), (470, 469, 437, 438), (457, 455, 423, 425), (484, 483, 451, 452), (471, 470, 438, 439), (458, 457, 425, 426), (485, 484, 452, 453), (472, 471, 439, 440), (459, 458, 426, 427), (486, 485, 453, 454), (473, 472, 440, 441), (460, 459, 427, 428), (456, 486, 454, 424), (474, 473, 441, 442), (461, 460, 428, 429), (475, 474, 442, 443), (462, 461, 429, 430), (476, 475, 443, 444), (463, 462, 430, 431), (477, 476, 444, 445), (464, 463, 431, 432), (478, 477, 445, 446), (465, 464, 432, 433), (479, 478, 446, 447), (466, 465, 433, 434), (480, 479, 447, 448), (467, 466, 434, 435), (422, 423, 424), (422, 425, 423), (422, 426, 425), (422, 427, 426), (422, 428, 427), (422, 429, 428), (422, 430, 429), (422, 431, 430), (422, 432, 431), (422, 433, 432), (422, 434, 433), (422, 435, 434), (422, 436, 435), (422, 437, 436), (422, 438, 437), (422, 439, 438), (422, 440, 439), (422, 441, 440), (422, 442, 441), (422, 443, 442), (422, 444, 443), (422, 445, 444), (422, 446, 445), (422, 447, 446), (422, 448, 447), (422, 449, 448), (422, 450, 449), (422, 451, 450), (422, 452, 451), (422, 453, 452), (422, 454, 453), (422, 424, 454), (421, 456, 455), (421, 455, 457), (421, 457, 458), (421, 458, 459), (421, 459, 460), (421, 460, 461), (421, 461, 462), (421, 462, 463), (421, 463, 464), (421, 464, 465), (421, 465, 466), (421, 466, 467), (421, 467, 468), (421, 468, 469), (421, 469, 470), (421, 470, 471), (421, 471, 472), (421, 472, 473), (421, 473, 474), (421, 474, 475), (421, 475, 476), (421, 476, 477), (421, 477, 478), (421, 478, 479), (421, 479, 480), (421, 480, 481), (421, 481, 482), (421, 482, 483), (421, 483, 484), (421, 484, 485), (421, 485, 486), (421, 486, 456), (547, 546, 514, 515), (534, 533, 501, 502), (548, 547, 515, 516), (535, 534, 502, 503), (521, 522, 490, 489), (549, 548, 516, 517), (536, 535, 503, 504), (523, 521, 489, 491), (550, 549, 517, 518), (537, 536, 504, 505), (524, 523, 491, 492), (551, 550, 518, 519), (538, 537, 505, 506), (525, 524, 492, 493), (552, 551, 519, 520), (539, 538, 506, 507), (526, 525, 493, 494), (522, 552, 520, 490), (540, 539, 507, 508), (527, 526, 494, 495), (541, 540, 508, 509), (528, 527, 495, 496), (542, 541, 509, 510), (529, 528, 496, 497), (543, 542, 510, 511), (530, 529, 497, 498), (544, 543, 511, 512), (531, 530, 498, 499), (545, 544, 512, 513), (532, 531, 499, 500), (546, 545, 513, 514), (533, 532, 500, 501), (488, 489, 490), (488, 491, 489), (488, 492, 491), (488, 493, 492), (488, 494, 493), (488, 495, 494), (488, 496, 495), (488, 497, 496), (488, 498, 497), (488, 499, 498), (488, 500, 499), (488, 501, 500), (488, 502, 501), (488, 503, 502), (488, 504, 503), (488, 505, 504), (488, 506, 505), (488, 507, 506), (488, 508, 507), (488, 509, 508), (488, 510, 509), (488, 511, 510), (488, 512, 511), (488, 513, 512), (488, 514, 513), (488, 515, 514), (488, 516, 515), (488, 517, 516), (488, 518, 517), (488, 519, 518), (488, 520, 519), (488, 490, 520), (487, 522, 521), (487, 521, 523), (487, 523, 524), (487, 524, 525), (487, 525, 526), (487, 526, 527), (487, 527, 528), (487, 528, 529), (487, 529, 530), (487, 530, 531), (487, 531, 532), (487, 532, 533), (487, 533, 534), (487, 534, 535), (487, 535, 536), (487, 536, 537), (487, 537, 538), (487, 538, 539), (487, 539, 540), (487, 540, 541), (487, 541, 542), (487, 542, 543), (487, 543, 544), (487, 544, 545), (487, 545, 546), (487, 546, 547), (487, 547, 548), (487, 548, 549), (487, 549, 550), (487, 550, 551), (487, 551, 552), (487, 552, 522)])
me_cylinder.polygons.foreach_set('use_smooth', [True] * 673)
_uv = me_cylinder.uv_layers.new(name='UVMap')
_uv.uv.foreach_set('vector', [0.03125, 0.5068, 0.03125, 0.9932, 0.0, 0.9932, 0.0, 0.5068, 0.9375, 0.5068, 0.9375, 0.9932, 0.9062, 0.9932, 0.9062, 0.5068, 0.9062, 0.5068, 0.9062, 0.9932, 0.875, 0.9932, 0.875, 0.5068, 0.875, 0.5068, 0.875, 0.9932, 0.8438, 0.9932, 0.8438, 0.5068, 0.8438, 0.5068, 0.8438, 0.9932, 0.8125, 0.9932, 0.8125, 0.5068, 0.8125, 0.5068, 0.8125, 0.9932, 0.7812, 0.9932, 0.7812, 0.5068, 0.7812, 0.5068, 0.7812, 0.9932, 0.75, 0.9932, 0.75, 0.5068, 0.75, 0.5068, 0.75, 0.9932, 0.7188, 0.9932, 0.7188, 0.5068, 0.7187, 0.5068, 0.7188, 0.9932, 0.6875, 0.9932, 0.6875, 0.5068, 0.6875, 0.5068, 0.6875, 0.9932, 0.6562, 0.9932, 0.6562, 0.5068, 0.6562, 0.5068, 0.6562, 0.9932, 0.625, 0.9932, 0.625, 0.5068, 0.625, 0.5068, 0.625, 0.9932, 0.5938, 0.9932, 0.5938, 0.5068, 0.5938, 0.5068, 0.5938, 0.9932, 0.5625, 0.9932, 0.5625, 0.5068, 0.5625, 0.5068, 0.5625, 0.9932, 0.5312, 0.9932, 0.5312, 0.5068, 0.5312, 0.5068, 0.5312, 0.9932, 0.5, 0.9932, 0.5, 0.5068, 0.5, 0.5068, 0.5, 0.9932, 0.4688, 0.9932, 0.4688, 0.5068, 0.4688, 0.5068, 0.4688, 0.9932, 0.4375, 0.9932, 0.4375, 0.5068, 0.4375, 0.5068, 0.4375, 0.9932, 0.4062, 0.9932, 0.4062, 0.5068, 0.4062, 0.5068, 0.4062, 0.9932, 0.375, 0.9932, 0.375, 0.5068, 0.375, 0.5068, 0.375, 0.9932, 0.3438, 0.9932, 0.3438, 0.5068, 0.3438, 0.5068, 0.3438, 0.9932, 0.3125, 0.9932, 0.3125, 0.5068, 0.3125, 0.5068, 0.3125, 0.9932, 0.2812, 0.9932, 0.2812, 0.5068, 0.2812, 0.5068, 0.2812, 0.9932, 0.25, 0.9932, 0.25, 0.5068, 0.25, 0.5068, 0.25, 0.9932, 0.2188, 0.9932, 0.2188, 0.5068, 0.2187, 0.5068, 0.2188, 0.9932, 0.1875, 0.9932, 0.1875, 0.5068, 0.1875, 0.5068, 0.1875, 0.9932, 0.1562, 0.9932, 0.1562, 0.5068, 0.1562, 0.5068, 0.1562, 0.9932, 0.125, 0.9932, 0.125, 0.5068, 0.125, 0.5068, 0.125, 0.9932, 0.09375, 0.9932, 0.09375, 0.5068, 0.09375, 0.5068, 0.09375, 0.9932, 0.0625, 0.9932, 0.0625, 0.5068, 0.0625, 0.5068, 0.0625, 0.9932, 0.03125, 0.9932, 0.03125, 0.5068, 0.2935, 0.3551, 0.3132, 0.3446, 0.342, 0.3877, 0.3134, 0.403, 0.25, 0.4241, 0.284, 0.4207, 0.2952, 0.477, 0.25, 0.4815, 0.9688, 0.5068, 0.9688, 0.9932, 0.9375, 0.9932, 0.9375, 0.5068, 1.0, 0.5068, 1.0, 0.9932, 0.9688, 0.9932, 0.9688, 0.5068, 0.284, 0.4207, 0.3166, 0.4108, 0.3386, 0.4639, 0.2952, 0.477, 0.216, 0.4207, 0.25, 0.4241, 0.25, 0.4815, 0.2048, 0.477, 0.3467, 0.3947, 0.3731, 0.3731, 0.4137, 0.4137, 0.3786, 0.4425, 0.3731, 0.3731, 0.3947, 0.3467, 0.4425, 0.3786, 0.4137, 0.4137, 0.3947, 0.3467, 0.4108, 0.3166, 0.4639, 0.3386, 0.4425, 0.3786, 0.4108, 0.3166, 0.4207, 0.284, 0.477, 0.2952, 0.4639, 0.3386, 0.4207, 0.284, 0.4241, 0.25, 0.4815, 0.25, 0.477, 0.2952, 0.4241, 0.25, 0.4207, 0.216, 0.477, 0.2048, 0.4815, 0.25, 0.4207, 0.216, 0.4108, 0.1834, 0.4639, 0.1614, 0.477, 0.2048, 0.4108, 0.1834, 0.3947, 0.1533, 0.4425, 0.1214, 0.4639, 0.1614, 0.3947, 0.1533, 0.3731, 0.1269, 0.4137, 0.08631, 0.4425, 0.1214, 0.3731, 0.1269, 0.3467, 0.1053, 0.3786, 0.05752, 0.4137, 0.08631, 0.3467, 0.1053, 0.3166, 0.08919, 0.3386, 0.03612, 0.3786, 0.05752, 0.3166, 0.08919, 0.284, 0.07929, 0.2952, 0.02295, 0.3386, 0.03612, 0.284, 0.07929, 0.25, 0.07594, 0.25, 0.0185, 0.2952, 0.02295, 0.25, 0.07594, 0.216, 0.07929, 0.2048, 0.02295, 0.25, 0.0185, 0.216, 0.07929, 0.1834, 0.08919, 0.1614, 0.03612, 0.2048, 0.02295, 0.1834, 0.08919, 0.1533, 0.1053, 0.1214, 0.05752, 0.1614, 0.03612, 0.1533, 0.1053, 0.1269, 0.1269, 0.08631, 0.08631, 0.1214, 0.05752, 0.1269, 0.1269, 0.1053, 0.1533, 0.05752, 0.1214, 0.08631, 0.08631, 0.1053, 0.1533, 0.08919, 0.1834, 0.03612, 0.1614, 0.05752, 0.1214, 0.08919, 0.1834, 0.07929, 0.216, 0.02295, 0.2048, 0.03612, 0.1614, 0.07929, 0.216, 0.07594, 0.25, 0.0185, 0.25, 0.02295, 0.2048, 0.07594, 0.25, 0.07929, 0.284, 0.02295, 0.2952, 0.0185, 0.25, 0.07929, 0.284, 0.08919, 0.3166, 0.03612, 0.3386, 0.02295, 0.2952, 0.08919, 0.3166, 0.1053, 0.3467, 0.05752, 0.3786, 0.03612, 0.3386, 0.1053, 0.3467, 0.1269, 0.3731, 0.08631, 0.4137, 0.05752, 0.3786, 0.1269, 0.3731, 0.1533, 0.3947, 0.1214, 0.4425, 0.08631, 0.4137, 0.1533, 0.3947, 0.1834, 0.4108, 0.1614, 0.4639, 0.1214, 0.4425, 0.1834, 0.4108, 0.216, 0.4207, 0.2048, 0.477, 0.1614, 0.4639, 0.25, 0.3638, 0.2722, 0.3616, 0.2823, 0.4124, 0.25, 0.4156, 0.3166, 0.4108, 0.3467, 0.3947, 0.3786, 0.4425, 0.3386, 0.4639, 0.3132, 0.1554, 0.3305, 0.1695, 0.3305, 0.1695, 0.3132, 0.1554, 0.1868, 0.1554, 0.1695, 0.1695, 0.1329, 0.1329, 0.158, 0.1123, 0.3551, 0.2935, 0.3616, 0.2722, 0.4124, 0.2823, 0.403, 0.3134, 0.1695, 0.1695, 0.1554, 0.1868, 0.1123, 0.158, 0.1329, 0.1329, 0.3616, 0.2722, 0.3638, 0.25, 0.4156, 0.25, 0.4124, 0.2823, 0.1554, 0.1868, 0.1449, 0.2065, 0.09705, 0.1866, 0.1123, 0.158, 0.3638, 0.25, 0.3616, 0.2278, 0.4124, 0.2177, 0.4156, 0.25, 0.1449, 0.2065, 0.1384, 0.2278, 0.08763, 0.2177, 0.09705, 0.1866, 0.3616, 0.2278, 0.3551, 0.2065, 0.403, 0.1866, 0.4124, 0.2177, 0.1384, 0.2278, 0.1362, 0.25, 0.08444, 0.25, 0.08763, 0.2177, 0.3551, 0.2065, 0.3446, 0.1868, 0.3877, 0.158, 0.403, 0.1866, 0.1362, 0.25, 0.1384, 0.2722, 0.08763, 0.2823, 0.08444, 0.25, 0.3446, 0.1868, 0.3305, 0.1695, 0.3671, 0.1329, 0.3877, 0.158, 0.1384, 0.2722, 0.1449, 0.2935, 0.09705, 0.3134, 0.08763, 0.2823, 0.3305, 0.1695, 0.3132, 0.1554, 0.342, 0.1123, 0.3671, 0.1329, 0.1449, 0.2935, 0.1554, 0.3132, 0.1123, 0.342, 0.09705, 0.3134, 0.3132, 0.1554, 0.2935, 0.1449, 0.3134, 0.09705, 0.342, 0.1123, 0.1554, 0.3132, 0.1695, 0.3305, 0.1329, 0.3671, 0.1123, 0.342, 0.2935, 0.1449, 0.2722, 0.1384, 0.2823, 0.08763, 0.3134, 0.09705, 0.2722, 0.3616, 0.2935, 0.3551, 0.3134, 0.403, 0.2823, 0.4124, 0.1695, 0.3305, 0.1868, 0.3446, 0.158, 0.3877, 0.1329, 0.3671, 0.2722, 0.1384, 0.25, 0.1362, 0.25, 0.08444, 0.2823, 0.08763, 0.284, 0.4207, 0.25, 0.4241, 0.25, 0.4241, 0.284, 0.4207, 0.1868, 0.3446, 0.2065, 0.3551, 0.1866, 0.403, 0.158, 0.3877, 0.25, 0.1362, 0.2278, 0.1384, 0.2177, 0.08763, 0.25, 0.08444, 0.3132, 0.3446, 0.3305, 0.3305, 0.3671, 0.3671, 0.342, 0.3877, 0.2065, 0.3551, 0.2278, 0.3616, 0.2177, 0.4124, 0.1866, 0.403, 0.2278, 0.1384, 0.2065, 0.1449, 0.1866, 0.09705, 0.2177, 0.08763, 0.3305, 0.3305, 0.3446, 0.3132, 0.3877, 0.342, 0.3671, 0.3671, 0.2065, 0.1449, 0.1868, 0.1554, 0.158, 0.1123, 0.1866, 0.09705, 0.3446, 0.3132, 0.3551, 0.2935, 0.403, 0.3134, 0.3877, 0.342, 0.08919, 0.3166, 0.07929, 0.284, 0.07929, 0.284, 0.08919, 0.3166, 0.3467, 0.1053, 0.3731, 0.1269, 0.3731, 0.1269, 0.3467, 0.1053, 0.1053, 0.3467, 0.08919, 0.3166, 0.08919, 0.3166, 0.1053, 0.3467, 0.3166, 0.08919, 0.3467, 0.1053, 0.3467, 0.1053, 0.3166, 0.08919, 0.284, 0.4207, 0.25, 0.4241, 0.25, 0.4241, 0.284, 0.4207, 0.1269, 0.3731, 0.1053, 0.3467, 0.1053, 0.3467, 0.1269, 0.3731, 0.284, 0.07929, 0.3166, 0.08919, 0.3166, 0.08919, 0.284, 0.07929, 0.3166, 0.4108, 0.284, 0.4207, 0.284, 0.4207, 0.3166, 0.4108, 0.1533, 0.3947, 0.1269, 0.3731, 0.1269, 0.3731, 0.1533, 0.3947, 0.25, 0.07594, 0.284, 0.07929, 0.284, 0.07929, 0.25, 0.07594, 0.3467, 0.3947, 0.3166, 0.4108, 0.3166, 0.4108, 0.3467, 0.3947, 0.1834, 0.4108, 0.1533, 0.3947, 0.1533, 0.3947, 0.1834, 0.4108, 0.216, 0.07929, 0.25, 0.07594, 0.25, 0.07594, 0.216, 0.07929, 0.3731, 0.3731, 0.3467, 0.3947, 0.3467, 0.3947, 0.3731, 0.3731, 0.216, 0.4207, 0.1834, 0.4108, 0.1834, 0.4108, 0.216, 0.4207, 0.1834, 0.08919, 0.216, 0.07929, 0.216, 0.07929, 0.1834, 0.08919, 0.3947, 0.3467, 0.3731, 0.3731, 0.3731, 0.3731, 0.3947, 0.3467, 0.25, 0.4241, 0.216, 0.4207, 0.216, 0.4207, 0.25, 0.4241, 0.1533, 0.1053, 0.1834, 0.08919, 0.1834, 0.08919, 0.1533, 0.1053, 0.4108, 0.3166, 0.3947, 0.3467, 0.3947, 0.3467, 0.4108, 0.3166, 0.1269, 0.1269, 0.1533, 0.1053, 0.1533, 0.1053, 0.1269, 0.1269, 0.4207, 0.284, 0.4108, 0.3166, 0.4108, 0.3166, 0.4207, 0.284, 0.1053, 0.1533, 0.1269, 0.1269, 0.1269, 0.1269, 0.1053, 0.1533, 0.4241, 0.25, 0.4207, 0.284, 0.4207, 0.284, 0.4241, 0.25, 0.08919, 0.1834, 0.1053, 0.1533, 0.1053, 0.1533, 0.08919, 0.1834, 0.4207, 0.216, 0.4241, 0.25, 0.4241, 0.25, 0.4207, 0.216, 0.07929, 0.216, 0.08919, 0.1834, 0.08919, 0.1834, 0.07929, 0.216, 0.4108, 0.1834, 0.4207, 0.216, 0.4207, 0.216, 0.4108, 0.1834, 0.07594, 0.25, 0.07929, 0.216, 0.07929, 0.216, 0.07594, 0.25, 0.3947, 0.1533, 0.4108, 0.1834, 0.4108, 0.1834, 0.3947, 0.1533, 0.07929, 0.284, 0.07594, 0.25, 0.07594, 0.25, 0.07929, 0.284, 0.3731, 0.1269, 0.3947, 0.1533, 0.3947, 0.1533, 0.3731, 0.1269, 0.277, 0.3859, 0.284, 0.4207, 0.25, 0.4241, 0.303, 0.378, 0.3166, 0.4108, 0.284, 0.4207, 0.327, 0.3652, 0.3467, 0.3947, 0.3166, 0.4108, 0.348, 0.348, 0.3731, 0.3731, 0.3467, 0.3947, 0.3652, 0.327, 0.3947, 0.3467, 0.3731, 0.3731, 0.378, 0.303, 0.4108, 0.3166, 0.3947, 0.3467, 0.3859, 0.277, 0.4207, 0.284, 0.4108, 0.3166, 0.3886, 0.25, 0.4241, 0.25, 0.4207, 0.284, 0.3859, 0.223, 0.4207, 0.216, 0.4241, 0.25, 0.378, 0.197, 0.4108, 0.1834, 0.4207, 0.216, 0.3652, 0.173, 0.3947, 0.1533, 0.4108, 0.1834, 0.348, 0.152, 0.3731, 0.1269, 0.3947, 0.1533, 0.327, 0.1348, 0.3467, 0.1053, 0.3731, 0.1269, 0.303, 0.122, 0.3166, 0.08919, 0.3467, 0.1053, 0.277, 0.1141, 0.284, 0.07929, 0.3166, 0.08919, 0.25, 0.1114, 0.25, 0.07594, 0.284, 0.07929, 0.223, 0.1141, 0.216, 0.07929, 0.25, 0.07594, 0.197, 0.122, 0.1834, 0.08919, 0.216, 0.07929, 0.173, 0.1348, 0.1533, 0.1053, 0.1834, 0.08919, 0.152, 0.152, 0.1269, 0.1269, 0.1533, 0.1053, 0.1348, 0.173, 0.1053, 0.1533, 0.1269, 0.1269, 0.122, 0.197, 0.08919, 0.1834, 0.1053, 0.1533, 0.1141, 0.223, 0.07929, 0.216, 0.08919, 0.1834, 0.1114, 0.25, 0.07594, 0.25, 0.07929, 0.216, 0.1141, 0.277, 0.07929, 0.284, 0.07594, 0.25, 0.122, 0.303, 0.08919, 0.3166, 0.07929, 0.284, 0.1348, 0.327, 0.1053, 0.3467, 0.08919, 0.3166, 0.152, 0.348, 0.1269, 0.3731, 0.1053, 0.3467, 0.173, 0.3652, 0.1533, 0.3947, 0.1269, 0.3731, 0.197, 0.378, 0.1834, 0.4108, 0.1533, 0.3947, 0.223, 0.3859, 0.216, 0.4207, 0.1834, 0.4108, 0.25, 0.3886, 0.25, 0.4241, 0.216, 0.4207, 0.25, 0.3707, 0.25, 0.4241, 0.284, 0.4207, 0.2736, 0.3684, 0.284, 0.4207, 0.3166, 0.4108, 0.2962, 0.3616, 0.3166, 0.4108, 0.3467, 0.3947, 0.3171, 0.3504, 0.3467, 0.3947, 0.3731, 0.3731, 0.3354, 0.3354, 0.3731, 0.3731, 0.3947, 0.3467, 0.3504, 0.3171, 0.3947, 0.3467, 0.4108, 0.3166, 0.3616, 0.2962, 0.4108, 0.3166, 0.4207, 0.284, 0.3684, 0.2736, 0.4207, 0.284, 0.4241, 0.25, 0.3707, 0.25, 0.4241, 0.25, 0.4207, 0.216, 0.3684, 0.2264, 0.4207, 0.216, 0.4108, 0.1834, 0.3616, 0.2038, 0.4108, 0.1834, 0.3947, 0.1533, 0.3504, 0.1829, 0.3947, 0.1533, 0.3731, 0.1269, 0.3354, 0.1646, 0.3731, 0.1269, 0.3467, 0.1053, 0.3171, 0.1496, 0.3467, 0.1053, 0.3166, 0.08919, 0.2962, 0.1384, 0.3166, 0.08919, 0.284, 0.07929, 0.2736, 0.1316, 0.284, 0.07929, 0.25, 0.07594, 0.25, 0.1293, 0.25, 0.07594, 0.216, 0.07929, 0.2264, 0.1316, 0.216, 0.07929, 0.1834, 0.08919, 0.2038, 0.1384, 0.1834, 0.08919, 0.1533, 0.1053, 0.1829, 0.1496, 0.1533, 0.1053, 0.1269, 0.1269, 0.1646, 0.1646, 0.1269, 0.1269, 0.1053, 0.1533, 0.1496, 0.1829, 0.1053, 0.1533, 0.08919, 0.1834, 0.1384, 0.2038, 0.08919, 0.1834, 0.07929, 0.216, 0.1316, 0.2264, 0.07929, 0.216, 0.07594, 0.25, 0.1293, 0.25, 0.07594, 0.25, 0.07929, 0.284, 0.1316, 0.2736, 0.07929, 0.284, 0.08919, 0.3166, 0.1384, 0.2962, 0.08919, 0.3166, 0.1053, 0.3467, 0.1496, 0.3171, 0.1053, 0.3467, 0.1269, 0.3731, 0.1646, 0.3354, 0.1269, 0.3731, 0.1533, 0.3947, 0.1829, 0.3504, 0.1533, 0.3947, 0.1834, 0.4108, 0.2038, 0.3616, 0.1834, 0.4108, 0.216, 0.4207, 0.2264, 0.3684, 0.216, 0.4207, 0.25, 0.4241, 0.3166, 0.4108, 0.284, 0.4207, 0.284, 0.4207, 0.3166, 0.4108, 0.2278, 0.3616, 0.25, 0.3638, 0.25, 0.4156, 0.2177, 0.4124, 0.3467, 0.3947, 0.3166, 0.4108, 0.3166, 0.4108, 0.3467, 0.3947, 0.3731, 0.3731, 0.3467, 0.3947, 0.3467, 0.3947, 0.3731, 0.3731, 0.3947, 0.3467, 0.3731, 0.3731, 0.3731, 0.3731, 0.3947, 0.3467, 0.4108, 0.3166, 0.3947, 0.3467, 0.3947, 0.3467, 0.4108, 0.3166, 0.4207, 0.284, 0.4108, 0.3166, 0.4108, 0.3166, 0.4207, 0.284, 0.4241, 0.25, 0.4207, 0.284, 0.4207, 0.284, 0.4241, 0.25, 0.4207, 0.216, 0.4241, 0.25, 0.4241, 0.25, 0.4207, 0.216, 0.4108, 0.1834, 0.4207, 0.216, 0.4207, 0.216, 0.4108, 0.1834, 0.3947, 0.1533, 0.4108, 0.1834, 0.4108, 0.1834, 0.3947, 0.1533, 0.3731, 0.1269, 0.3947, 0.1533, 0.3947, 0.1533, 0.3731, 0.1269, 0.3467, 0.1053, 0.3731, 0.1269, 0.3731, 0.1269, 0.3467, 0.1053, 0.3166, 0.08919, 0.3467, 0.1053, 0.3467, 0.1053, 0.3166, 0.08919, 0.284, 0.07929, 0.3166, 0.08919, 0.3166, 0.08919, 0.284, 0.07929, 0.25, 0.07594, 0.284, 0.07929, 0.284, 0.07929, 0.25, 0.07594, 0.216, 0.07929, 0.25, 0.07594, 0.25, 0.07594, 0.216, 0.07929, 0.1834, 0.08919, 0.216, 0.07929, 0.216, 0.07929, 0.1834, 0.08919, 0.1533, 0.1053, 0.1834, 0.08919, 0.1834, 0.08919, 0.1533, 0.1053, 0.1269, 0.1269, 0.1533, 0.1053, 0.1533, 0.1053, 0.1269, 0.1269, 0.1053, 0.1533, 0.1269, 0.1269, 0.1269, 0.1269, 0.1053, 0.1533, 0.08919, 0.1834, 0.1053, 0.1533, 0.1053, 0.1533, 0.08919, 0.1834, 0.07929, 0.216, 0.08919, 0.1834, 0.08919, 0.1834, 0.07929, 0.216, 0.07594, 0.25, 0.07929, 0.216, 0.07929, 0.216, 0.07594, 0.25, 0.07929, 0.284, 0.07594, 0.25, 0.07594, 0.25, 0.07929, 0.284, 0.08919, 0.3166, 0.07929, 0.284, 0.07929, 0.284, 0.08919, 0.3166, 0.1053, 0.3467, 0.08919, 0.3166, 0.08919, 0.3166, 0.1053, 0.3467, 0.1269, 0.3731, 0.1053, 0.3467, 0.1053, 0.3467, 0.1269, 0.3731, 0.1533, 0.3947, 0.1269, 0.3731, 0.1269, 0.3731, 0.1533, 0.3947, 0.1834, 0.4108, 0.1533, 0.3947, 0.1533, 0.3947, 0.1834, 0.4108, 0.216, 0.4207, 0.1834, 0.4108, 0.1834, 0.4108, 0.216, 0.4207, 0.25, 0.4241, 0.216, 0.4207, 0.216, 0.4207, 0.25, 0.4241, 0.1554, 0.3132, 0.1449, 0.2935, 0.1449, 0.2935, 0.1554, 0.3132, 0.2935, 0.1449, 0.3132, 0.1554, 0.3132, 0.1554, 0.2935, 0.1449, 0.2722, 0.3616, 0.25, 0.3638, 0.25, 0.3638, 0.2722, 0.3616, 0.1695, 0.3305, 0.1554, 0.3132, 0.1554, 0.3132, 0.1695, 0.3305, 0.2722, 0.1384, 0.2935, 0.1449, 0.2935, 0.1449, 0.2722, 0.1384, 0.2935, 0.3551, 0.2722, 0.3616, 0.2722, 0.3616, 0.2935, 0.3551, 0.1868, 0.3446, 0.1695, 0.3305, 0.1695, 0.3305, 0.1868, 0.3446, 0.25, 0.1362, 0.2722, 0.1384, 0.2722, 0.1384, 0.25, 0.1362, 0.3132, 0.3446, 0.2935, 0.3551, 0.2935, 0.3551, 0.3132, 0.3446, 0.2065, 0.3551, 0.1868, 0.3446, 0.1868, 0.3446, 0.2065, 0.3551, 0.2278, 0.1384, 0.25, 0.1362, 0.25, 0.1362, 0.2278, 0.1384, 0.3305, 0.3305, 0.3132, 0.3446, 0.3132, 0.3446, 0.3305, 0.3305, 0.2278, 0.3616, 0.2065, 0.3551, 0.2065, 0.3551, 0.2278, 0.3616, 0.2065, 0.1449, 0.2278, 0.1384, 0.2278, 0.1384, 0.2065, 0.1449, 0.3446, 0.3132, 0.3305, 0.3305, 0.3305, 0.3305, 0.3446, 0.3132, 0.25, 0.3638, 0.2278, 0.3616, 0.2278, 0.3616, 0.25, 0.3638, 0.1868, 0.1554, 0.2065, 0.1449, 0.2065, 0.1449, 0.1868, 0.1554, 0.3551, 0.2935, 0.3446, 0.3132, 0.3446, 0.3132, 0.3551, 0.2935, 0.1695, 0.1695, 0.1868, 0.1554, 0.1868, 0.1554, 0.1695, 0.1695, 0.3616, 0.2722, 0.3551, 0.2935, 0.3551, 0.2935, 0.3616, 0.2722, 0.1554, 0.1868, 0.1695, 0.1695, 0.1695, 0.1695, 0.1554, 0.1868, 0.3638, 0.25, 0.3616, 0.2722, 0.3616, 0.2722, 0.3638, 0.25, 0.1449, 0.2065, 0.1554, 0.1868, 0.1554, 0.1868, 0.1449, 0.2065, 0.3616, 0.2278, 0.3638, 0.25, 0.3638, 0.25, 0.3616, 0.2278, 0.1384, 0.2278, 0.1449, 0.2065, 0.1449, 0.2065, 0.1384, 0.2278, 0.3551, 0.2065, 0.3616, 0.2278, 0.3616, 0.2278, 0.3551, 0.2065, 0.1362, 0.25, 0.1384, 0.2278, 0.1384, 0.2278, 0.1362, 0.25, 0.3446, 0.1868, 0.3551, 0.2065, 0.3551, 0.2065, 0.3446, 0.1868, 0.1384, 0.2722, 0.1362, 0.25, 0.1362, 0.25, 0.1384, 0.2722, 0.3305, 0.1695, 0.3446, 0.1868, 0.3446, 0.1868, 0.3305, 0.1695, 0.1449, 0.2935, 0.1384, 0.2722, 0.1384, 0.2722, 0.1449, 0.2935, 0.2556, 0.2781, 0.2722, 0.3616, 0.25, 0.3638, 0.261, 0.2765, 0.2935, 0.3551, 0.2722, 0.3616, 0.2659, 0.2739, 0.3132, 0.3446, 0.2935, 0.3551, 0.2703, 0.2703, 0.3305, 0.3305, 0.3132, 0.3446, 0.2739, 0.2659, 0.3446, 0.3132, 0.3305, 0.3305, 0.2765, 0.261, 0.3551, 0.2935, 0.3446, 0.3132, 0.2781, 0.2556, 0.3616, 0.2722, 0.3551, 0.2935, 0.2787, 0.25, 0.3638, 0.25, 0.3616, 0.2722, 0.2781, 0.2444, 0.3616, 0.2278, 0.3638, 0.25, 0.2765, 0.239, 0.3551, 0.2065, 0.3616, 0.2278, 0.2739, 0.2341, 0.3446, 0.1868, 0.3551, 0.2065, 0.2703, 0.2297, 0.3305, 0.1695, 0.3446, 0.1868, 0.2659, 0.2261, 0.3132, 0.1554, 0.3305, 0.1695, 0.261, 0.2235, 0.2935, 0.1449, 0.3132, 0.1554, 0.2556, 0.2219, 0.2722, 0.1384, 0.2935, 0.1449, 0.25, 0.2213, 0.25, 0.1362, 0.2722, 0.1384, 0.2444, 0.2219, 0.2278, 0.1384, 0.25, 0.1362, 0.239, 0.2235, 0.2065, 0.1449, 0.2278, 0.1384, 0.2341, 0.2261, 0.1868, 0.1554, 0.2065, 0.1449, 0.2297, 0.2297, 0.1695, 0.1695, 0.1868, 0.1554, 0.2261, 0.2341, 0.1554, 0.1868, 0.1695, 0.1695, 0.2235, 0.239, 0.1449, 0.2065, 0.1554, 0.1868, 0.2219, 0.2444, 0.1384, 0.2278, 0.1449, 0.2065, 0.2213, 0.25, 0.1362, 0.25, 0.1384, 0.2278, 0.2219, 0.2556, 0.1384, 0.2722, 0.1362, 0.25, 0.2235, 0.261, 0.1449, 0.2935, 0.1384, 0.2722, 0.2261, 0.2659, 0.1554, 0.3132, 0.1449, 0.2935, 0.2297, 0.2703, 0.1695, 0.3305, 0.1554, 0.3132, 0.2341, 0.2739, 0.1868, 0.3446, 0.1695, 0.3305, 0.239, 0.2765, 0.2065, 0.3551, 0.1868, 0.3446, 0.2444, 0.2781, 0.2278, 0.3616, 0.2065, 0.3551, 0.25, 0.2787, 0.25, 0.3638, 0.2278, 0.3616, 1.0, 0.5068, 0.9688, 0.5068, 0.9693, 0.5, 0.9994, 0.5, 0.9688, 0.9932, 1.0, 0.9932, 0.9994, 1.0, 0.9693, 1.0, 0.9688, 0.5068, 0.9375, 0.5068, 0.9381, 0.5, 0.9682, 0.5, 0.9375, 0.9932, 0.9688, 0.9932, 0.9682, 1.0, 0.9381, 1.0, 0.9375, 0.5068, 0.9062, 0.5068, 0.9068, 0.5, 0.9369, 0.5, 0.9062, 0.9932, 0.9375, 0.9932, 0.9369, 1.0, 0.9068, 1.0, 0.9062, 0.5068, 0.875, 0.5068, 0.8756, 0.5, 0.9057, 0.5, 0.875, 0.9932, 0.9062, 0.9932, 0.9057, 1.0, 0.8756, 1.0, 0.875, 0.5068, 0.8438, 0.5068, 0.8443, 0.5, 0.8744, 0.5, 0.8438, 0.9932, 0.875, 0.9932, 0.8744, 1.0, 0.8443, 1.0, 0.8438, 0.5068, 0.8125, 0.5068, 0.8131, 0.5, 0.8432, 0.5, 0.8125, 0.9932, 0.8438, 0.9932, 0.8432, 1.0, 0.8131, 1.0, 0.8125, 0.5068, 0.7812, 0.5068, 0.7818, 0.5, 0.8119, 0.5, 0.7812, 0.9932, 0.8125, 0.9932, 0.8119, 1.0, 0.7818, 1.0, 0.7812, 0.5068, 0.75, 0.5068, 0.7506, 0.5, 0.7807, 0.5, 0.75, 0.9932, 0.7812, 0.9932, 0.7807, 1.0, 0.7506, 1.0, 0.75, 0.5068, 0.7188, 0.5068, 0.7193, 0.5, 0.7494, 0.5, 0.7188, 0.9932, 0.75, 0.9932, 0.7494, 1.0, 0.7193, 1.0, 0.7187, 0.5068, 0.6875, 0.5068, 0.6881, 0.5, 0.7182, 0.5, 0.6875, 0.9932, 0.7188, 0.9932, 0.7182, 1.0, 0.6881, 1.0, 0.6875, 0.5068, 0.6562, 0.5068, 0.6568, 0.5, 0.6869, 0.5, 0.6562, 0.9932, 0.6875, 0.9932, 0.6869, 1.0, 0.6568, 1.0, 0.6562, 0.5068, 0.625, 0.5068, 0.6256, 0.5, 0.6557, 0.5, 0.625, 0.9932, 0.6562, 0.9932, 0.6557, 1.0, 0.6256, 1.0, 0.625, 0.5068, 0.5938, 0.5068, 0.5943, 0.5, 0.6244, 0.5, 0.5938, 0.9932, 0.625, 0.9932, 0.6244, 1.0, 0.5943, 1.0, 0.5938, 0.5068, 0.5625, 0.5068, 0.5631, 0.5, 0.5932, 0.5, 0.5625, 0.9932, 0.5938, 0.9932, 0.5932, 1.0, 0.5631, 1.0, 0.5625, 0.5068, 0.5312, 0.5068, 0.5318, 0.5, 0.5619, 0.5, 0.5312, 0.9932, 0.5625, 0.9932, 0.5619, 1.0, 0.5318, 1.0, 0.5312, 0.5068, 0.5, 0.5068, 0.5006, 0.5, 0.5307, 0.5, 0.5, 0.9932, 0.5312, 0.9932, 0.5307, 1.0, 0.5006, 1.0, 0.5, 0.5068, 0.4688, 0.5068, 0.4693, 0.5, 0.4994, 0.5, 0.4688, 0.9932, 0.5, 0.9932, 0.4994, 1.0, 0.4693, 1.0, 0.4688, 0.5068, 0.4375, 0.5068, 0.4381, 0.5, 0.4682, 0.5, 0.4375, 0.9932, 0.4688, 0.9932, 0.4682, 1.0, 0.4381, 1.0, 0.4375, 0.5068, 0.4062, 0.5068, 0.4068, 0.5, 0.4369, 0.5, 0.4062, 0.9932, 0.4375, 0.9932, 0.4369, 1.0, 0.4068, 1.0, 0.4062, 0.5068, 0.375, 0.5068, 0.3756, 0.5, 0.4057, 0.5, 0.375, 0.9932, 0.4062, 0.9932, 0.4057, 1.0, 0.3756, 1.0, 0.375, 0.5068, 0.3438, 0.5068, 0.3443, 0.5, 0.3744, 0.5, 0.3438, 0.9932, 0.375, 0.9932, 0.3744, 1.0, 0.3443, 1.0, 0.3438, 0.5068, 0.3125, 0.5068, 0.3131, 0.5, 0.3432, 0.5, 0.3125, 0.9932, 0.3438, 0.9932, 0.3432, 1.0, 0.3131, 1.0, 0.3125, 0.5068, 0.2812, 0.5068, 0.2818, 0.5, 0.3119, 0.5, 0.2812, 0.9932, 0.3125, 0.9932, 0.3119, 1.0, 0.2818, 1.0, 0.2812, 0.5068, 0.25, 0.5068, 0.2506, 0.5, 0.2807, 0.5, 0.25, 0.9932, 0.2812, 0.9932, 0.2807, 1.0, 0.2506, 1.0, 0.25, 0.5068, 0.2188, 0.5068, 0.2193, 0.5, 0.2494, 0.5, 0.2188, 0.9932, 0.25, 0.9932, 0.2494, 1.0, 0.2193, 1.0, 0.2187, 0.5068, 0.1875, 0.5068, 0.1881, 0.5, 0.2182, 0.5, 0.1875, 0.9932, 0.2188, 0.9932, 0.2182, 1.0, 0.1881, 1.0, 0.1875, 0.5068, 0.1562, 0.5068, 0.1568, 0.5, 0.1869, 0.5, 0.1562, 0.9932, 0.1875, 0.9932, 0.1869, 1.0, 0.1568, 1.0, 0.1562, 0.5068, 0.125, 0.5068, 0.1256, 0.5, 0.1557, 0.5, 0.125, 0.9932, 0.1562, 0.9932, 0.1557, 1.0, 0.1256, 1.0, 0.125, 0.5068, 0.09375, 0.5068, 0.0943, 0.5, 0.1244, 0.5, 0.09375, 0.9932, 0.125, 0.9932, 0.1244, 1.0, 0.0943, 1.0, 0.09375, 0.5068, 0.0625, 0.5068, 0.06305, 0.5, 0.0932, 0.5, 0.0625, 0.9932, 0.09375, 0.9932, 0.0932, 1.0, 0.06305, 1.0, 0.0625, 0.5068, 0.03125, 0.5068, 0.0318, 0.5, 0.06195, 0.5, 0.03125, 0.9932, 0.0625, 0.9932, 0.06195, 1.0, 0.0318, 1.0, 0.03125, 0.5068, 0.0, 0.5068, 0.0005536, 0.5, 0.0307, 0.5, 0.0, 0.9932, 0.03125, 0.9932, 0.0307, 1.0, 0.0005536, 1.0, 0.284, 0.4207, 0.25, 0.4241, 0.25, 0.4156, 0.2823, 0.4124, 0.3166, 0.4108, 0.284, 0.4207, 0.2823, 0.4124, 0.3134, 0.403, 0.3467, 0.3947, 0.3166, 0.4108, 0.3134, 0.403, 0.342, 0.3877, 0.3731, 0.3731, 0.3467, 0.3947, 0.342, 0.3877, 0.3671, 0.3671, 0.3947, 0.3467, 0.3731, 0.3731, 0.3671, 0.3671, 0.3877, 0.342, 0.4108, 0.3166, 0.3947, 0.3467, 0.3877, 0.342, 0.403, 0.3134, 0.4207, 0.284, 0.4108, 0.3166, 0.403, 0.3134, 0.4124, 0.2823, 0.4241, 0.25, 0.4207, 0.284, 0.4124, 0.2823, 0.4156, 0.25, 0.4207, 0.216, 0.4241, 0.25, 0.4156, 0.25, 0.4124, 0.2177, 0.4108, 0.1834, 0.4207, 0.216, 0.4124, 0.2177, 0.403, 0.1866, 0.3947, 0.1533, 0.4108, 0.1834, 0.403, 0.1866, 0.3877, 0.158, 0.3731, 0.1269, 0.3947, 0.1533, 0.3877, 0.158, 0.3671, 0.1329, 0.3467, 0.1053, 0.3731, 0.1269, 0.3671, 0.1329, 0.342, 0.1123, 0.3166, 0.08919, 0.3467, 0.1053, 0.342, 0.1123, 0.3134, 0.09705, 0.284, 0.07929, 0.3166, 0.08919, 0.3134, 0.09705, 0.2823, 0.08763, 0.25, 0.07594, 0.284, 0.07929, 0.2823, 0.08763, 0.25, 0.08444, 0.216, 0.07929, 0.25, 0.07594, 0.25, 0.08444, 0.2177, 0.08763, 0.1834, 0.08919, 0.216, 0.07929, 0.2177, 0.08763, 0.1866, 0.09705, 0.1533, 0.1053, 0.1834, 0.08919, 0.1866, 0.09705, 0.158, 0.1123, 0.1269, 0.1269, 0.1533, 0.1053, 0.158, 0.1123, 0.1329, 0.1329, 0.1053, 0.1533, 0.1269, 0.1269, 0.1329, 0.1329, 0.1123, 0.158, 0.08919, 0.1834, 0.1053, 0.1533, 0.1123, 0.158, 0.09705, 0.1866, 0.07929, 0.216, 0.08919, 0.1834, 0.09705, 0.1866, 0.08763, 0.2177, 0.07594, 0.25, 0.07929, 0.216, 0.08763, 0.2177, 0.08444, 0.25, 0.07929, 0.284, 0.07594, 0.25, 0.08444, 0.25, 0.08763, 0.2823, 0.08919, 0.3166, 0.07929, 0.284, 0.08763, 0.2823, 0.09705, 0.3134, 0.1053, 0.3467, 0.08919, 0.3166, 0.09705, 0.3134, 0.1123, 0.342, 0.1269, 0.3731, 0.1053, 0.3467, 0.1123, 0.342, 0.1329, 0.3671, 0.1533, 0.3947, 0.1269, 0.3731, 0.1329, 0.3671, 0.158, 0.3877, 0.1834, 0.4108, 0.1533, 0.3947, 0.158, 0.3877, 0.1866, 0.403, 0.216, 0.4207, 0.1834, 0.4108, 0.1866, 0.403, 0.2177, 0.4124, 0.25, 0.4241, 0.216, 0.4207, 0.2177, 0.4124, 0.25, 0.4156, 0.75, 0.4815, 0.7952, 0.477, 0.8386, 0.4639, 0.8786, 0.4425, 0.9137, 0.4137, 0.9425, 0.3786, 0.9639, 0.3386, 0.977, 0.2952, 0.9815, 0.25, 0.977, 0.2048, 0.9639, 0.1614, 0.9425, 0.1214, 0.9137, 0.08631, 0.8786, 0.05752, 0.8386, 0.03612, 0.7952, 0.02295, 0.75, 0.0185, 0.7048, 0.02295, 0.6614, 0.03612, 0.6214, 0.05752, 0.5863, 0.08631, 0.5575, 0.1214, 0.5361, 0.1614, 0.523, 0.2048, 0.5185, 0.25, 0.523, 0.2952, 0.5361, 0.3386, 0.5575, 0.3786, 0.5863, 0.4137, 0.6214, 0.4425, 0.6614, 0.4639, 0.7048, 0.477, 0.08919, 0.3166, 0.07929, 0.284, 0.07929, 0.284, 0.08919, 0.3166, 0.3467, 0.1053, 0.3731, 0.1269, 0.3731, 0.1269, 0.3467, 0.1053, 0.1053, 0.3467, 0.08919, 0.3166, 0.08919, 0.3166, 0.1053, 0.3467, 0.3166, 0.08919, 0.3467, 0.1053, 0.3467, 0.1053, 0.3166, 0.08919, 0.284, 0.4207, 0.25, 0.4241, 0.25, 0.4241, 0.284, 0.4207, 0.1269, 0.3731, 0.1053, 0.3467, 0.1053, 0.3467, 0.1269, 0.3731, 0.284, 0.07929, 0.3166, 0.08919, 0.3166, 0.08919, 0.284, 0.07929, 0.3166, 0.4108, 0.284, 0.4207, 0.284, 0.4207, 0.3166, 0.4108, 0.1533, 0.3947, 0.1269, 0.3731, 0.1269, 0.3731, 0.1533, 0.3947, 0.25, 0.07594, 0.284, 0.07929, 0.284, 0.07929, 0.25, 0.07594, 0.3467, 0.3947, 0.3166, 0.4108, 0.3166, 0.4108, 0.3467, 0.3947, 0.1834, 0.4108, 0.1533, 0.3947, 0.1533, 0.3947, 0.1834, 0.4108, 0.216, 0.07929, 0.25, 0.07594, 0.25, 0.07594, 0.216, 0.07929, 0.3731, 0.3731, 0.3467, 0.3947, 0.3467, 0.3947, 0.3731, 0.3731, 0.216, 0.4207, 0.1834, 0.4108, 0.1834, 0.4108, 0.216, 0.4207, 0.1834, 0.08919, 0.216, 0.07929, 0.216, 0.07929, 0.1834, 0.08919, 0.3947, 0.3467, 0.3731, 0.3731, 0.3731, 0.3731, 0.3947, 0.3467, 0.25, 0.4241, 0.216, 0.4207, 0.216, 0.4207, 0.25, 0.4241, 0.1533, 0.1053, 0.1834, 0.08919, 0.1834, 0.08919, 0.1533, 0.1053, 0.4108, 0.3166, 0.3947, 0.3467, 0.3947, 0.3467, 0.4108, 0.3166, 0.1269, 0.1269, 0.1533, 0.1053, 0.1533, 0.1053, 0.1269, 0.1269, 0.4207, 0.284, 0.4108, 0.3166, 0.4108, 0.3166, 0.4207, 0.284, 0.1053, 0.1533, 0.1269, 0.1269, 0.1269, 0.1269, 0.1053, 0.1533, 0.4241, 0.25, 0.4207, 0.284, 0.4207, 0.284, 0.4241, 0.25, 0.08919, 0.1834, 0.1053, 0.1533, 0.1053, 0.1533, 0.08919, 0.1834, 0.4207, 0.216, 0.4241, 0.25, 0.4241, 0.25, 0.4207, 0.216, 0.07929, 0.216, 0.08919, 0.1834, 0.08919, 0.1834, 0.07929, 0.216, 0.4108, 0.1834, 0.4207, 0.216, 0.4207, 0.216, 0.4108, 0.1834, 0.07594, 0.25, 0.07929, 0.216, 0.07929, 0.216, 0.07594, 0.25, 0.3947, 0.1533, 0.4108, 0.1834, 0.4108, 0.1834, 0.3947, 0.1533, 0.07929, 0.284, 0.07594, 0.25, 0.07594, 0.25, 0.07929, 0.284, 0.3731, 0.1269, 0.3947, 0.1533, 0.3947, 0.1533, 0.3731, 0.1269, 0.277, 0.3859, 0.284, 0.4207, 0.25, 0.4241, 0.303, 0.378, 0.3166, 0.4108, 0.284, 0.4207, 0.327, 0.3652, 0.3467, 0.3947, 0.3166, 0.4108, 0.348, 0.348, 0.3731, 0.3731, 0.3467, 0.3947, 0.3652, 0.327, 0.3947, 0.3467, 0.3731, 0.3731, 0.378, 0.303, 0.4108, 0.3166, 0.3947, 0.3467, 0.3859, 0.277, 0.4207, 0.284, 0.4108, 0.3166, 0.3886, 0.25, 0.4241, 0.25, 0.4207, 0.284, 0.3859, 0.223, 0.4207, 0.216, 0.4241, 0.25, 0.378, 0.197, 0.4108, 0.1834, 0.4207, 0.216, 0.3652, 0.173, 0.3947, 0.1533, 0.4108, 0.1834, 0.348, 0.152, 0.3731, 0.1269, 0.3947, 0.1533, 0.327, 0.1348, 0.3467, 0.1053, 0.3731, 0.1269, 0.303, 0.122, 0.3166, 0.08919, 0.3467, 0.1053, 0.277, 0.1141, 0.284, 0.07929, 0.3166, 0.08919, 0.25, 0.1114, 0.25, 0.07594, 0.284, 0.07929, 0.223, 0.1141, 0.216, 0.07929, 0.25, 0.07594, 0.197, 0.122, 0.1834, 0.08919, 0.216, 0.07929, 0.173, 0.1348, 0.1533, 0.1053, 0.1834, 0.08919, 0.152, 0.152, 0.1269, 0.1269, 0.1533, 0.1053, 0.1348, 0.173, 0.1053, 0.1533, 0.1269, 0.1269, 0.122, 0.197, 0.08919, 0.1834, 0.1053, 0.1533, 0.1141, 0.223, 0.07929, 0.216, 0.08919, 0.1834, 0.1114, 0.25, 0.07594, 0.25, 0.07929, 0.216, 0.1141, 0.277, 0.07929, 0.284, 0.07594, 0.25, 0.122, 0.303, 0.08919, 0.3166, 0.07929, 0.284, 0.1348, 0.327, 0.1053, 0.3467, 0.08919, 0.3166, 0.152, 0.348, 0.1269, 0.3731, 0.1053, 0.3467, 0.173, 0.3652, 0.1533, 0.3947, 0.1269, 0.3731, 0.197, 0.378, 0.1834, 0.4108, 0.1533, 0.3947, 0.223, 0.3859, 0.216, 0.4207, 0.1834, 0.4108, 0.25, 0.3886, 0.25, 0.4241, 0.216, 0.4207, 0.25, 0.3707, 0.25, 0.4241, 0.284, 0.4207, 0.2736, 0.3684, 0.284, 0.4207, 0.3166, 0.4108, 0.2962, 0.3616, 0.3166, 0.4108, 0.3467, 0.3947, 0.3171, 0.3504, 0.3467, 0.3947, 0.3731, 0.3731, 0.3354, 0.3354, 0.3731, 0.3731, 0.3947, 0.3467, 0.3504, 0.3171, 0.3947, 0.3467, 0.4108, 0.3166, 0.3616, 0.2962, 0.4108, 0.3166, 0.4207, 0.284, 0.3684, 0.2736, 0.4207, 0.284, 0.4241, 0.25, 0.3707, 0.25, 0.4241, 0.25, 0.4207, 0.216, 0.3684, 0.2264, 0.4207, 0.216, 0.4108, 0.1834, 0.3616, 0.2038, 0.4108, 0.1834, 0.3947, 0.1533, 0.3504, 0.1829, 0.3947, 0.1533, 0.3731, 0.1269, 0.3354, 0.1646, 0.3731, 0.1269, 0.3467, 0.1053, 0.3171, 0.1496, 0.3467, 0.1053, 0.3166, 0.08919, 0.2962, 0.1384, 0.3166, 0.08919, 0.284, 0.07929, 0.2736, 0.1316, 0.284, 0.07929, 0.25, 0.07594, 0.25, 0.1293, 0.25, 0.07594, 0.216, 0.07929, 0.2264, 0.1316, 0.216, 0.07929, 0.1834, 0.08919, 0.2038, 0.1384, 0.1834, 0.08919, 0.1533, 0.1053, 0.1829, 0.1496, 0.1533, 0.1053, 0.1269, 0.1269, 0.1646, 0.1646, 0.1269, 0.1269, 0.1053, 0.1533, 0.1496, 0.1829, 0.1053, 0.1533, 0.08919, 0.1834, 0.1384, 0.2038, 0.08919, 0.1834, 0.07929, 0.216, 0.1316, 0.2264, 0.07929, 0.216, 0.07594, 0.25, 0.1293, 0.25, 0.07594, 0.25, 0.07929, 0.284, 0.1316, 0.2736, 0.07929, 0.284, 0.08919, 0.3166, 0.1384, 0.2962, 0.08919, 0.3166, 0.1053, 0.3467, 0.1496, 0.3171, 0.1053, 0.3467, 0.1269, 0.3731, 0.1646, 0.3354, 0.1269, 0.3731, 0.1533, 0.3947, 0.1829, 0.3504, 0.1533, 0.3947, 0.1834, 0.4108, 0.2038, 0.3616, 0.1834, 0.4108, 0.216, 0.4207, 0.2264, 0.3684, 0.216, 0.4207, 0.25, 0.4241, 0.08919, 0.3166, 0.07929, 0.284, 0.07929, 0.284, 0.08919, 0.3166, 0.3467, 0.1053, 0.3731, 0.1269, 0.3731, 0.1269, 0.3467, 0.1053, 0.1053, 0.3467, 0.08919, 0.3166, 0.08919, 0.3166, 0.1053, 0.3467, 0.3166, 0.08919, 0.3467, 0.1053, 0.3467, 0.1053, 0.3166, 0.08919, 0.284, 0.4207, 0.25, 0.4241, 0.25, 0.4241, 0.284, 0.4207, 0.1269, 0.3731, 0.1053, 0.3467, 0.1053, 0.3467, 0.1269, 0.3731, 0.284, 0.07929, 0.3166, 0.08919, 0.3166, 0.08919, 0.284, 0.07929, 0.3166, 0.4108, 0.284, 0.4207, 0.284, 0.4207, 0.3166, 0.4108, 0.1533, 0.3947, 0.1269, 0.3731, 0.1269, 0.3731, 0.1533, 0.3947, 0.25, 0.07594, 0.284, 0.07929, 0.284, 0.07929, 0.25, 0.07594, 0.3467, 0.3947, 0.3166, 0.4108, 0.3166, 0.4108, 0.3467, 0.3947, 0.1834, 0.4108, 0.1533, 0.3947, 0.1533, 0.3947, 0.1834, 0.4108, 0.216, 0.07929, 0.25, 0.07594, 0.25, 0.07594, 0.216, 0.07929, 0.3731, 0.3731, 0.3467, 0.3947, 0.3467, 0.3947, 0.3731, 0.3731, 0.216, 0.4207, 0.1834, 0.4108, 0.1834, 0.4108, 0.216, 0.4207, 0.1834, 0.08919, 0.216, 0.07929, 0.216, 0.07929, 0.1834, 0.08919, 0.3947, 0.3467, 0.3731, 0.3731, 0.3731, 0.3731, 0.3947, 0.3467, 0.25, 0.4241, 0.216, 0.4207, 0.216, 0.4207, 0.25, 0.4241, 0.1533, 0.1053, 0.1834, 0.08919, 0.1834, 0.08919, 0.1533, 0.1053, 0.4108, 0.3166, 0.3947, 0.3467, 0.3947, 0.3467, 0.4108, 0.3166, 0.1269, 0.1269, 0.1533, 0.1053, 0.1533, 0.1053, 0.1269, 0.1269, 0.4207, 0.284, 0.4108, 0.3166, 0.4108, 0.3166, 0.4207, 0.284, 0.1053, 0.1533, 0.1269, 0.1269, 0.1269, 0.1269, 0.1053, 0.1533, 0.4241, 0.25, 0.4207, 0.284, 0.4207, 0.284, 0.4241, 0.25, 0.08919, 0.1834, 0.1053, 0.1533, 0.1053, 0.1533, 0.08919, 0.1834, 0.4207, 0.216, 0.4241, 0.25, 0.4241, 0.25, 0.4207, 0.216, 0.07929, 0.216, 0.08919, 0.1834, 0.08919, 0.1834, 0.07929, 0.216, 0.4108, 0.1834, 0.4207, 0.216, 0.4207, 0.216, 0.4108, 0.1834, 0.07594, 0.25, 0.07929, 0.216, 0.07929, 0.216, 0.07594, 0.25, 0.3947, 0.1533, 0.4108, 0.1834, 0.4108, 0.1834, 0.3947, 0.1533, 0.07929, 0.284, 0.07594, 0.25, 0.07594, 0.25, 0.07929, 0.284, 0.3731, 0.1269, 0.3947, 0.1533, 0.3947, 0.1533, 0.3731, 0.1269, 0.277, 0.3859, 0.284, 0.4207, 0.25, 0.4241, 0.303, 0.378, 0.3166, 0.4108, 0.284, 0.4207, 0.327, 0.3652, 0.3467, 0.3947, 0.3166, 0.4108, 0.348, 0.348, 0.3731, 0.3731, 0.3467, 0.3947, 0.3652, 0.327, 0.3947, 0.3467, 0.3731, 0.3731, 0.378, 0.303, 0.4108, 0.3166, 0.3947, 0.3467, 0.3859, 0.277, 0.4207, 0.284, 0.4108, 0.3166, 0.3886, 0.25, 0.4241, 0.25, 0.4207, 0.284, 0.3859, 0.223, 0.4207, 0.216, 0.4241, 0.25, 0.378, 0.197, 0.4108, 0.1834, 0.4207, 0.216, 0.3652, 0.173, 0.3947, 0.1533, 0.4108, 0.1834, 0.348, 0.152, 0.3731, 0.1269, 0.3947, 0.1533, 0.327, 0.1348, 0.3467, 0.1053, 0.3731, 0.1269, 0.303, 0.122, 0.3166, 0.08919, 0.3467, 0.1053, 0.277, 0.1141, 0.284, 0.07929, 0.3166, 0.08919, 0.25, 0.1114, 0.25, 0.07594, 0.284, 0.07929, 0.223, 0.1141, 0.216, 0.07929, 0.25, 0.07594, 0.197, 0.122, 0.1834, 0.08919, 0.216, 0.07929, 0.173, 0.1348, 0.1533, 0.1053, 0.1834, 0.08919, 0.152, 0.152, 0.1269, 0.1269, 0.1533, 0.1053, 0.1348, 0.173, 0.1053, 0.1533, 0.1269, 0.1269, 0.122, 0.197, 0.08919, 0.1834, 0.1053, 0.1533, 0.1141, 0.223, 0.07929, 0.216, 0.08919, 0.1834, 0.1114, 0.25, 0.07594, 0.25, 0.07929, 0.216, 0.1141, 0.277, 0.07929, 0.284, 0.07594, 0.25, 0.122, 0.303, 0.08919, 0.3166, 0.07929, 0.284, 0.1348, 0.327, 0.1053, 0.3467, 0.08919, 0.3166, 0.152, 0.348, 0.1269, 0.3731, 0.1053, 0.3467, 0.173, 0.3652, 0.1533, 0.3947, 0.1269, 0.3731, 0.197, 0.378, 0.1834, 0.4108, 0.1533, 0.3947, 0.223, 0.3859, 0.216, 0.4207, 0.1834, 0.4108, 0.25, 0.3886, 0.25, 0.4241, 0.216, 0.4207, 0.25, 0.3707, 0.25, 0.4241, 0.284, 0.4207, 0.2736, 0.3684, 0.284, 0.4207, 0.3166, 0.4108, 0.2962, 0.3616, 0.3166, 0.4108, 0.3467, 0.3947, 0.3171, 0.3504, 0.3467, 0.3947, 0.3731, 0.3731, 0.3354, 0.3354, 0.3731, 0.3731, 0.3947, 0.3467, 0.3504, 0.3171, 0.3947, 0.3467, 0.4108, 0.3166, 0.3616, 0.2962, 0.4108, 0.3166, 0.4207, 0.284, 0.3684, 0.2736, 0.4207, 0.284, 0.4241, 0.25, 0.3707, 0.25, 0.4241, 0.25, 0.4207, 0.216, 0.3684, 0.2264, 0.4207, 0.216, 0.4108, 0.1834, 0.3616, 0.2038, 0.4108, 0.1834, 0.3947, 0.1533, 0.3504, 0.1829, 0.3947, 0.1533, 0.3731, 0.1269, 0.3354, 0.1646, 0.3731, 0.1269, 0.3467, 0.1053, 0.3171, 0.1496, 0.3467, 0.1053, 0.3166, 0.08919, 0.2962, 0.1384, 0.3166, 0.08919, 0.284, 0.07929, 0.2736, 0.1316, 0.284, 0.07929, 0.25, 0.07594, 0.25, 0.1293, 0.25, 0.07594, 0.216, 0.07929, 0.2264, 0.1316, 0.216, 0.07929, 0.1834, 0.08919, 0.2038, 0.1384, 0.1834, 0.08919, 0.1533, 0.1053, 0.1829, 0.1496, 0.1533, 0.1053, 0.1269, 0.1269, 0.1646, 0.1646, 0.1269, 0.1269, 0.1053, 0.1533, 0.1496, 0.1829, 0.1053, 0.1533, 0.08919, 0.1834, 0.1384, 0.2038, 0.08919, 0.1834, 0.07929, 0.216, 0.1316, 0.2264, 0.07929, 0.216, 0.07594, 0.25, 0.1293, 0.25, 0.07594, 0.25, 0.07929, 0.284, 0.1316, 0.2736, 0.07929, 0.284, 0.08919, 0.3166, 0.1384, 0.2962, 0.08919, 0.3166, 0.1053, 0.3467, 0.1496, 0.3171, 0.1053, 0.3467, 0.1269, 0.3731, 0.1646, 0.3354, 0.1269, 0.3731, 0.1533, 0.3947, 0.1829, 0.3504, 0.1533, 0.3947, 0.1834, 0.4108, 0.2038, 0.3616, 0.1834, 0.4108, 0.216, 0.4207, 0.2264, 0.3684, 0.216, 0.4207, 0.25, 0.4241, 0.08919, 0.3166, 0.07929, 0.284, 0.07929, 0.284, 0.08919, 0.3166, 0.3467, 0.1053, 0.3731, 0.1269, 0.3731, 0.1269, 0.3467, 0.1053, 0.1053, 0.3467, 0.08919, 0.3166, 0.08919, 0.3166, 0.1053, 0.3467, 0.3166, 0.08919, 0.3467, 0.1053, 0.3467, 0.1053, 0.3166, 0.08919, 0.284, 0.4207, 0.25, 0.4241, 0.25, 0.4241, 0.284, 0.4207, 0.1269, 0.3731, 0.1053, 0.3467, 0.1053, 0.3467, 0.1269, 0.3731, 0.284, 0.07929, 0.3166, 0.08919, 0.3166, 0.08919, 0.284, 0.07929, 0.3166, 0.4108, 0.284, 0.4207, 0.284, 0.4207, 0.3166, 0.4108, 0.1533, 0.3947, 0.1269, 0.3731, 0.1269, 0.3731, 0.1533, 0.3947, 0.25, 0.07594, 0.284, 0.07929, 0.284, 0.07929, 0.25, 0.07594, 0.3467, 0.3947, 0.3166, 0.4108, 0.3166, 0.4108, 0.3467, 0.3947, 0.1834, 0.4108, 0.1533, 0.3947, 0.1533, 0.3947, 0.1834, 0.4108, 0.216, 0.07929, 0.25, 0.07594, 0.25, 0.07594, 0.216, 0.07929, 0.3731, 0.3731, 0.3467, 0.3947, 0.3467, 0.3947, 0.3731, 0.3731, 0.216, 0.4207, 0.1834, 0.4108, 0.1834, 0.4108, 0.216, 0.4207, 0.1834, 0.08919, 0.216, 0.07929, 0.216, 0.07929, 0.1834, 0.08919, 0.3947, 0.3467, 0.3731, 0.3731, 0.3731, 0.3731, 0.3947, 0.3467, 0.25, 0.4241, 0.216, 0.4207, 0.216, 0.4207, 0.25, 0.4241, 0.1533, 0.1053, 0.1834, 0.08919, 0.1834, 0.08919, 0.1533, 0.1053, 0.4108, 0.3166, 0.3947, 0.3467, 0.3947, 0.3467, 0.4108, 0.3166, 0.1269, 0.1269, 0.1533, 0.1053, 0.1533, 0.1053, 0.1269, 0.1269, 0.4207, 0.284, 0.4108, 0.3166, 0.4108, 0.3166, 0.4207, 0.284, 0.1053, 0.1533, 0.1269, 0.1269, 0.1269, 0.1269, 0.1053, 0.1533, 0.4241, 0.25, 0.4207, 0.284, 0.4207, 0.284, 0.4241, 0.25, 0.08919, 0.1834, 0.1053, 0.1533, 0.1053, 0.1533, 0.08919, 0.1834, 0.4207, 0.216, 0.4241, 0.25, 0.4241, 0.25, 0.4207, 0.216, 0.07929, 0.216, 0.08919, 0.1834, 0.08919, 0.1834, 0.07929, 0.216, 0.4108, 0.1834, 0.4207, 0.216, 0.4207, 0.216, 0.4108, 0.1834, 0.07594, 0.25, 0.07929, 0.216, 0.07929, 0.216, 0.07594, 0.25, 0.3947, 0.1533, 0.4108, 0.1834, 0.4108, 0.1834, 0.3947, 0.1533, 0.07929, 0.284, 0.07594, 0.25, 0.07594, 0.25, 0.07929, 0.284, 0.3731, 0.1269, 0.3947, 0.1533, 0.3947, 0.1533, 0.3731, 0.1269, 0.277, 0.3859, 0.284, 0.4207, 0.25, 0.4241, 0.303, 0.378, 0.3166, 0.4108, 0.284, 0.4207, 0.327, 0.3652, 0.3467, 0.3947, 0.3166, 0.4108, 0.348, 0.348, 0.3731, 0.3731, 0.3467, 0.3947, 0.3652, 0.327, 0.3947, 0.3467, 0.3731, 0.3731, 0.378, 0.303, 0.4108, 0.3166, 0.3947, 0.3467, 0.3859, 0.277, 0.4207, 0.284, 0.4108, 0.3166, 0.3886, 0.25, 0.4241, 0.25, 0.4207, 0.284, 0.3859, 0.223, 0.4207, 0.216, 0.4241, 0.25, 0.378, 0.197, 0.4108, 0.1834, 0.4207, 0.216, 0.3652, 0.173, 0.3947, 0.1533, 0.4108, 0.1834, 0.348, 0.152, 0.3731, 0.1269, 0.3947, 0.1533, 0.327, 0.1348, 0.3467, 0.1053, 0.3731, 0.1269, 0.303, 0.122, 0.3166, 0.08919, 0.3467, 0.1053, 0.277, 0.1141, 0.284, 0.07929, 0.3166, 0.08919, 0.25, 0.1114, 0.25, 0.07594, 0.284, 0.07929, 0.223, 0.1141, 0.216, 0.07929, 0.25, 0.07594, 0.197, 0.122, 0.1834, 0.08919, 0.216, 0.07929, 0.173, 0.1348, 0.1533, 0.1053, 0.1834, 0.08919, 0.152, 0.152, 0.1269, 0.1269, 0.1533, 0.1053, 0.1348, 0.173, 0.1053, 0.1533, 0.1269, 0.1269, 0.122, 0.197, 0.08919, 0.1834, 0.1053, 0.1533, 0.1141, 0.223, 0.07929, 0.216, 0.08919, 0.1834, 0.1114, 0.25, 0.07594, 0.25, 0.07929, 0.216, 0.1141, 0.277, 0.07929, 0.284, 0.07594, 0.25, 0.122, 0.303, 0.08919, 0.3166, 0.07929, 0.284, 0.1348, 0.327, 0.1053, 0.3467, 0.08919, 0.3166, 0.152, 0.348, 0.1269, 0.3731, 0.1053, 0.3467, 0.173, 0.3652, 0.1533, 0.3947, 0.1269, 0.3731, 0.197, 0.378, 0.1834, 0.4108, 0.1533, 0.3947, 0.223, 0.3859, 0.216, 0.4207, 0.1834, 0.4108, 0.25, 0.3886, 0.25, 0.4241, 0.216, 0.4207, 0.25, 0.3707, 0.25, 0.4241, 0.284, 0.4207, 0.2736, 0.3684, 0.284, 0.4207, 0.3166, 0.4108, 0.2962, 0.3616, 0.3166, 0.4108, 0.3467, 0.3947, 0.3171, 0.3504, 0.3467, 0.3947, 0.3731, 0.3731, 0.3354, 0.3354, 0.3731, 0.3731, 0.3947, 0.3467, 0.3504, 0.3171, 0.3947, 0.3467, 0.4108, 0.3166, 0.3616, 0.2962, 0.4108, 0.3166, 0.4207, 0.284, 0.3684, 0.2736, 0.4207, 0.284, 0.4241, 0.25, 0.3707, 0.25, 0.4241, 0.25, 0.4207, 0.216, 0.3684, 0.2264, 0.4207, 0.216, 0.4108, 0.1834, 0.3616, 0.2038, 0.4108, 0.1834, 0.3947, 0.1533, 0.3504, 0.1829, 0.3947, 0.1533, 0.3731, 0.1269, 0.3354, 0.1646, 0.3731, 0.1269, 0.3467, 0.1053, 0.3171, 0.1496, 0.3467, 0.1053, 0.3166, 0.08919, 0.2962, 0.1384, 0.3166, 0.08919, 0.284, 0.07929, 0.2736, 0.1316, 0.284, 0.07929, 0.25, 0.07594, 0.25, 0.1293, 0.25, 0.07594, 0.216, 0.07929, 0.2264, 0.1316, 0.216, 0.07929, 0.1834, 0.08919, 0.2038, 0.1384, 0.1834, 0.08919, 0.1533, 0.1053, 0.1829, 0.1496, 0.1533, 0.1053, 0.1269, 0.1269, 0.1646, 0.1646, 0.1269, 0.1269, 0.1053, 0.1533, 0.1496, 0.1829, 0.1053, 0.1533, 0.08919, 0.1834, 0.1384, 0.2038, 0.08919, 0.1834, 0.07929, 0.216, 0.1316, 0.2264, 0.07929, 0.216, 0.07594, 0.25, 0.1293, 0.25, 0.07594, 0.25, 0.07929, 0.284, 0.1316, 0.2736, 0.07929, 0.284, 0.08919, 0.3166, 0.1384, 0.2962, 0.08919, 0.3166, 0.1053, 0.3467, 0.1496, 0.3171, 0.1053, 0.3467, 0.1269, 0.3731, 0.1646, 0.3354, 0.1269, 0.3731, 0.1533, 0.3947, 0.1829, 0.3504, 0.1533, 0.3947, 0.1834, 0.4108, 0.2038, 0.3616, 0.1834, 0.4108, 0.216, 0.4207, 0.2264, 0.3684, 0.216, 0.4207, 0.25, 0.4241])
me_cylinder.use_remesh_fix_poles = True
me_cylinder.use_remesh_preserve_attributes = False
me_cylinder.update()
me_cube_001 = bpy.data.meshes.new('Cube.001')
me_cube_001.from_pydata([(1.763, -1.0, -0.05703), (1.763, -1.0, 0.05703), (1.763, 1.0, -0.05703), (1.763, 1.0, 0.05703), (8.201, -1.0, -0.05703), (8.201, -1.0, 0.05703), (8.201, 1.0, -0.05703), (8.201, 1.0, 0.05703), (0.3104, -0.7296, 0.02474), (0.3104, -0.5842, 0.02474), (1.968, -0.7296, 0.02474), (1.968, -0.5842, 0.02474), (0.3104, -0.7296, -0.1282), (0.3104, -0.5842, -0.1282), (1.968, -0.5842, -0.1282), (1.968, -0.7296, -0.1282), (0.3104, 0.5292, 0.02474), (0.3104, 0.6746, 0.02474), (1.968, 0.5292, 0.02474), (1.968, 0.6746, 0.02474), (0.3104, 0.5292, -0.1282), (0.3104, 0.6746, -0.1282), (1.968, 0.6746, -0.1282), (1.968, 0.5292, -0.1282)], [], [(0, 1, 3, 2), (2, 3, 7, 6), (6, 7, 5, 4), (4, 5, 1, 0), (2, 6, 4, 0), (7, 3, 1, 5), (11, 10, 8, 9), (14, 13, 12, 15), (10, 11, 14, 15), (9, 8, 12, 13), (8, 10, 15, 12), (11, 9, 13, 14), (19, 18, 16, 17), (22, 21, 20, 23), (18, 19, 22, 23), (17, 16, 20, 21), (16, 18, 23, 20), (19, 17, 21, 22)])
_uv = me_cube_001.uv_layers.new(name='UVMap')
_uv.uv.foreach_set('vector', [0.375, 0.0, 0.625, 0.0, 0.625, 0.25, 0.375, 0.25, 0.375, 0.25, 0.625, 0.25, 0.625, 0.5, 0.375, 0.5, 0.375, 0.5, 0.625, 0.5, 0.625, 0.75, 0.375, 0.75, 0.375, 0.75, 0.625, 0.75, 0.625, 1.0, 0.375, 1.0, 0.125, 0.5, 0.375, 0.5, 0.375, 0.75, 0.125, 0.75, 0.625, 0.5, 0.875, 0.5, 0.875, 0.75, 0.625, 0.75, 0.625, 0.5, 0.625, 0.75, 0.875, 0.75, 0.875, 0.5, 0.625, 0.5, 0.875, 0.5, 0.875, 0.75, 0.625, 0.75, 0.625, 0.75, 0.625, 0.5, 0.625, 0.5, 0.625, 0.75, 0.875, 0.5, 0.875, 0.75, 0.875, 0.75, 0.875, 0.5, 0.875, 0.75, 0.625, 0.75, 0.625, 0.75, 0.875, 0.75, 0.625, 0.5, 0.875, 0.5, 0.875, 0.5, 0.625, 0.5, 0.625, 0.5, 0.625, 0.75, 0.875, 0.75, 0.875, 0.5, 0.625, 0.5, 0.875, 0.5, 0.875, 0.75, 0.625, 0.75, 0.625, 0.75, 0.625, 0.5, 0.625, 0.5, 0.625, 0.75, 0.875, 0.5, 0.875, 0.75, 0.875, 0.75, 0.875, 0.5, 0.875, 0.75, 0.625, 0.75, 0.625, 0.75, 0.875, 0.75, 0.625, 0.5, 0.875, 0.5, 0.875, 0.5, 0.625, 0.5])
me_cube_001.use_remesh_fix_poles = True
me_cube_001.use_remesh_preserve_attributes = False
me_cube_001.update()

# ---- objects
ob_light = bpy.data.objects.new('Light', light_light)
ob_camera = bpy.data.objects.new('Camera', cam_camera)
ob_satellite = bpy.data.objects.new('satellite', me_cylinder)
ob_solar_pannel = bpy.data.objects.new('solar_pannel', me_cube_001)
ob_solar_pannel_001 = bpy.data.objects.new('solar_pannel.001', me_cube_001)
ob_solar_pannel_002 = bpy.data.objects.new('solar_pannel.002', me_cube_001)

# ---- transforms, parenting, visibility, modifiers, constraints
ob_light.location = (4.076, 1.005, 5.904)
ob_light.rotation_euler = (0.6503, 0.05522, 1.866)
ob_light.lock_rotations_4d = False
ob_light.empty_display_type = 'ARROWS'
ob_light.color = (0.0, 0.0, 0.0, 0.0)
ob_light.hide_select = True
ob_light.lineart.crease_threshold = 0.0
ob_camera.location = (7.359, -6.926, 4.958)
ob_camera.rotation_euler = (1.109, 0.0, 0.8149)
ob_camera.lock_rotations_4d = False
ob_camera.empty_display_type = 'ARROWS'
ob_camera.color = (0.0, 0.0, 0.0, 0.0)
ob_camera.hide_select = True
ob_camera.display_type = 'WIRE'
ob_camera.lineart.crease_threshold = 0.0
ob_satellite.location = (0.0, 0.0, 0.0)
_m = ob_satellite.modifiers.new('Auto Smooth', 'NODES')
_m.node_group = ng_auto_smooth
_gi = [s.identifier for s in ng_auto_smooth.interface.items_tree if s.item_type == 'SOCKET' and s.in_out == 'INPUT']
_m[_gi[1]] = 0.5236  # Angle
ob_solar_pannel.parent = ob_satellite
ob_solar_pannel.location = (-1.698e-06, 5.211, 0.0)
ob_solar_pannel.rotation_euler = (-4.571e-08, -0.4363, -3.142)
ob_solar_pannel.scale = (3.947, 3.947, 3.947)
_m = ob_solar_pannel.modifiers.new('Mirror', 'MIRROR')
ob_solar_pannel_001.parent = ob_satellite
ob_solar_pannel_001.location = (-1.698e-06, 5.211, 0.0)
ob_solar_pannel_001.rotation_euler = (6.139e-08, 0.4311, -3.142)
ob_solar_pannel_001.scale = (3.947, 3.947, 3.947)
_m = ob_solar_pannel_001.modifiers.new('Mirror', 'MIRROR')
ob_solar_pannel_002.parent = ob_satellite
ob_solar_pannel_002.location = (-5.452e-06, 15.35, 4.201e-07)
ob_solar_pannel_002.rotation_euler = (-4.571e-08, -3.094e-22, -3.142)
ob_solar_pannel_002.scale = (2.509, 2.509, 2.509)
_m = ob_solar_pannel_002.modifiers.new('Mirror', 'MIRROR')

# ---- collection membership
col_collection.objects.link(ob_light)
col_collection.objects.link(ob_camera)
col_collection.objects.link(ob_satellite)
col_collection.objects.link(ob_solar_pannel)
col_collection.objects.link(ob_solar_pannel_001)
col_collection.objects.link(ob_solar_pannel_002)

# ---- scene / render settings (as saved in the file)
scene.camera = ob_camera
scene.frame_start = 1; scene.frame_end = 250; scene.frame_set(1)
scene.render.engine = 'BLENDER_EEVEE_NEXT'
scene.cycles.use_denoising = False
scene.cycles.samples = 128
scene.cycles.sampling_pattern = 'TABULATED_SOBOL'
scene.cycles.use_adaptive_sampling = False
scene.cycles.use_light_tree = False
scene.view_settings.view_transform = 'Filmic'
bpy.context.view_layer.update()
